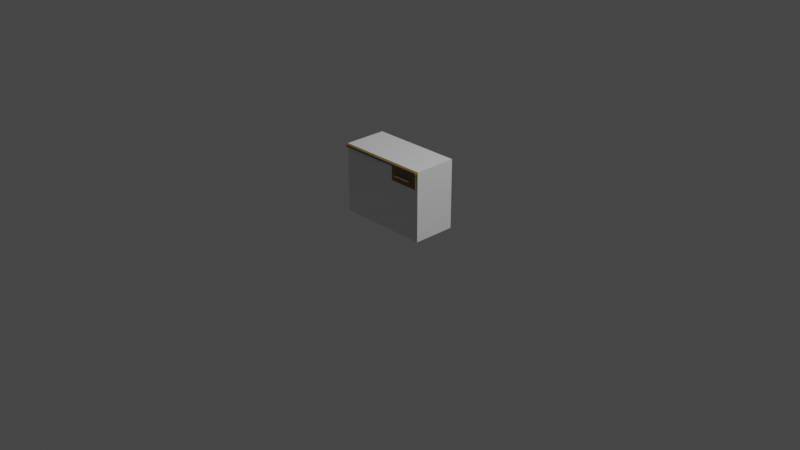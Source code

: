 # Source: officeDesk.blend  (saved by Blender 2.82.7; exported with 4.5.12 LTS)
import bpy
from mathutils import Matrix  # noqa: F401  (used for matrix-valued properties, if any)

bpy.ops.wm.read_factory_settings(use_empty=True)
scene = bpy.context.scene
scene.name = 'Scene'

# ---- collections
col_collection = bpy.data.collections.new('Collection'); scene.collection.children.link(col_collection)
col_images = bpy.data.collections.new('images'); scene.collection.children.link(col_images)
col_model = bpy.data.collections.new('Model'); scene.collection.children.link(col_model)

# ---- materials (node trees are filled in below, after node groups)
mat_material = bpy.data.materials.new('Material')
mat_material.alpha_threshold = 0.0
mat_material.use_transparent_shadow = False
mat_material.line_color = (0.0, 0.0, 0.0, 1.0)
mat_officedesk_material_wood = bpy.data.materials.new('OfficeDesk.Material.Wood')
mat_officedesk_material_wood.use_transparent_shadow = False
mat_officedesk_material_metal = bpy.data.materials.new('OfficeDesk.Material.Metal')
mat_officedesk_material_metal.use_transparent_shadow = False

# ---- material node trees
mat_material.use_nodes = True; mat_material.node_tree.nodes.clear()
_N = mat_material.node_tree.nodes; _L = mat_material.node_tree.links
n0 = _N.new('ShaderNodeOutputMaterial'); n0.name = 'Material Output'; n0.location = (300, 300)
n1 = _N.new('ShaderNodeBsdfPrincipled'); n1.name = 'Principled BSDF'; n1.location = (10, 300)
n1.distribution = 'GGX'
n1.subsurface_method = 'BURLEY'
n1.inputs[2].default_value = 0.4
n1.inputs[3].default_value = 1.45
n1.inputs[27].default_value = (0.0, 0.0, 0.0, 1.0)
n1.inputs[28].default_value = 1.0
_L.new(n1.outputs[0], n0.inputs[0])
n0.is_active_output = True
mat_officedesk_material_wood.use_nodes = True; mat_officedesk_material_wood.node_tree.nodes.clear()
_N = mat_officedesk_material_wood.node_tree.nodes; _L = mat_officedesk_material_wood.node_tree.links
n0 = _N.new('ShaderNodeOutputMaterial'); n0.name = 'Material Output'; n0.location = (300, 300)
n1 = _N.new('ShaderNodeBsdfPrincipled'); n1.name = 'Principled BSDF'; n1.location = (10, 300)
n1.distribution = 'GGX'
n1.subsurface_method = 'BURLEY'
n1.inputs[0].default_value = (0.2019, 0.1402, 0.04468, 1.0)
n1.inputs[3].default_value = 1.45
n1.inputs[27].default_value = (0.0, 0.0, 0.0, 1.0)
n1.inputs[28].default_value = 1.0
_L.new(n1.outputs[0], n0.inputs[0])
n0.is_active_output = True
mat_officedesk_material_metal.use_nodes = True; mat_officedesk_material_metal.node_tree.nodes.clear()
_N = mat_officedesk_material_metal.node_tree.nodes; _L = mat_officedesk_material_metal.node_tree.links
n0 = _N.new('ShaderNodeOutputMaterial'); n0.name = 'Material Output'; n0.location = (300, 300)
n1 = _N.new('ShaderNodeBsdfPrincipled'); n1.name = 'Principled BSDF'; n1.location = (10, 300)
n1.distribution = 'GGX'
n1.subsurface_method = 'BURLEY'
n1.inputs[1].default_value = 1.0
n1.inputs[2].default_value = 0.1759
n1.inputs[3].default_value = 1.45
n1.inputs[27].default_value = (0.0, 0.0, 0.0, 1.0)
n1.inputs[28].default_value = 1.0
_L.new(n1.outputs[0], n0.inputs[0])
n0.is_active_output = True

# ---- world
world_world = bpy.data.worlds.new('World'); scene.world = world_world
world_world.use_nodes = True; world_world.node_tree.nodes.clear()
_N = world_world.node_tree.nodes; _L = world_world.node_tree.links
n0 = _N.new('ShaderNodeOutputWorld'); n0.name = 'World Output'; n0.location = (300, 300)
n1 = _N.new('ShaderNodeBackground'); n1.name = 'Background'; n1.location = (10, 300)
n1.inputs[0].default_value = (0.05088, 0.05088, 0.05088, 1.0)
_L.new(n1.outputs[0], n0.inputs[0])
n0.is_active_output = True
world_world.color = (0.05088, 0.05088, 0.05088)
world_world.use_sun_shadow = False
world_world.sun_shadow_jitter_overblur = 0.0

# ---- cameras
cam_camera = bpy.data.cameras.new('Camera')
cam_camera.clip_end = 100.0
cam_camera.ortho_scale = 7.314

# ---- lights
light_light = bpy.data.lights.new('Light', 'POINT')
light_light.transmission_factor = 0.0
light_light.energy = 1000.0
light_light.shadow_soft_size = 0.1
light_light.shadow_maximum_resolution = 0.006
light_light.use_absolute_resolution = True

# ---- meshes
me_cube = bpy.data.meshes.new('Cube')
me_cube.from_pydata([(1.0, 0.4622, 0.4834), (1.0, 0.4622, -1.0), (1.0, -0.4622, 0.4834), (1.0, -0.4622, -1.0), (-1.0, 0.4622, 0.4834), (-1.0, 0.4622, -1.0), (-1.0, -0.4622, 0.4834), (-1.0, -0.4622, -1.0)], [], [(0, 4, 6, 2), (3, 2, 6, 7), (7, 6, 4, 5), (5, 1, 3, 7), (1, 0, 2, 3), (5, 4, 0, 1)])
_uv = me_cube.uv_layers.new(name='UVMap')
_uv.uv.foreach_set('vector', [0.625, 0.5, 0.875, 0.5, 0.875, 0.75, 0.625, 0.75, 0.375, 0.75, 0.625, 0.75, 0.625, 1.0, 0.375, 1.0, 0.375, 0.0, 0.625, 0.0, 0.625, 0.25, 0.375, 0.25, 0.125, 0.5, 0.375, 0.5, 0.375, 0.75, 0.125, 0.75, 0.375, 0.5, 0.625, 0.5, 0.625, 0.75, 0.375, 0.75, 0.375, 0.25, 0.625, 0.25, 0.625, 0.5, 0.375, 0.5])
me_cube.materials.append(mat_material)
me_cube.use_remesh_preserve_volume = False
me_cube.use_remesh_preserve_attributes = False
me_cube.use_mirror_vertex_groups = False
me_cube.update()
me_plane_001 = bpy.data.meshes.new('Plane.001')
me_plane_001.from_pydata([(0.06923, -0.09843, -0.01436), (0.07154, -0.09843, -0.01205), (0.0694, -0.09843, -0.01348), (0.0699, -0.09843, -0.01272), (0.07066, -0.09843, -0.01222), (0.2084, -0.09843, -0.01205), (0.2107, -0.09843, -0.01436), (0.2093, -0.09843, -0.01222), (0.21, -0.09843, -0.01272), (0.2105, -0.09843, -0.01348), (0.07154, -0.09843, -0.07893), (0.06923, -0.09843, -0.07662), (0.07066, -0.09843, -0.07876), (0.0699, -0.09843, -0.07825), (0.0694, -0.09843, -0.0775), (0.2107, -0.09843, -0.07662), (0.2084, -0.09843, -0.07893), (0.2105, -0.09843, -0.0775), (0.21, -0.09843, -0.07825), (0.2093, -0.09843, -0.07876), (0.07154, -0.1044, -0.07893), (0.07154, -0.1067, -0.07662), (0.06923, -0.1044, -0.07662), (0.07154, -0.1053, -0.07876), (0.07154, -0.106, -0.07825), (0.07066, -0.1044, -0.07876), (0.07063, -0.1053, -0.07854), (0.07068, -0.1059, -0.07814), (0.07021, -0.1057, -0.07795), (0.07066, -0.1065, -0.07662), (0.0699, -0.106, -0.07662), (0.07154, -0.1065, -0.0775), (0.07063, -0.1063, -0.07752), (0.07002, -0.1059, -0.07748), (0.0694, -0.1044, -0.0775), (0.0699, -0.1044, -0.07825), (0.0694, -0.1053, -0.07662), (0.06962, -0.1053, -0.07752), (0.07002, -0.1052, -0.07814), (0.2084, -0.1044, -0.07893), (0.2107, -0.1044, -0.07662), (0.2084, -0.1067, -0.07662), (0.2093, -0.1044, -0.07876), (0.21, -0.1044, -0.07825), (0.2084, -0.1053, -0.07876), (0.2093, -0.1053, -0.07854), (0.2099, -0.1052, -0.07814), (0.2097, -0.1057, -0.07795), (0.2105, -0.1053, -0.07662), (0.21, -0.106, -0.07662), (0.2105, -0.1044, -0.0775), (0.2103, -0.1053, -0.07752), (0.2099, -0.1059, -0.07748), (0.2084, -0.1065, -0.0775), (0.2084, -0.106, -0.07825), (0.2093, -0.1065, -0.07662), (0.2093, -0.1063, -0.07752), (0.2092, -0.1059, -0.07814), (0.2107, -0.1044, -0.01436), (0.2084, -0.1044, -0.01205), (0.2084, -0.1067, -0.01436), (0.2105, -0.1044, -0.01348), (0.21, -0.1044, -0.01272), (0.2105, -0.1053, -0.01436), (0.2103, -0.1053, -0.01345), (0.2099, -0.1052, -0.01284), (0.2097, -0.1057, -0.01303), (0.2084, -0.1053, -0.01222), (0.2084, -0.106, -0.01272), (0.2093, -0.1044, -0.01222), (0.2093, -0.1053, -0.01244), (0.2092, -0.1059, -0.01284), (0.2093, -0.1065, -0.01436), (0.21, -0.106, -0.01436), (0.2084, -0.1065, -0.01348), (0.2093, -0.1063, -0.01345), (0.2099, -0.1059, -0.0135), (0.06923, -0.1044, -0.01436), (0.07154, -0.1067, -0.01436), (0.07154, -0.1044, -0.01205), (0.0694, -0.1053, -0.01436), (0.0699, -0.106, -0.01436), (0.0694, -0.1044, -0.01348), (0.06962, -0.1053, -0.01345), (0.07002, -0.1059, -0.0135), (0.07021, -0.1057, -0.01303), (0.07154, -0.1065, -0.01348), (0.07154, -0.106, -0.01272), (0.07066, -0.1065, -0.01436), (0.07063, -0.1063, -0.01345), (0.07068, -0.1059, -0.01284), (0.07066, -0.1044, -0.01222), (0.0699, -0.1044, -0.01272), (0.07154, -0.1053, -0.01222), (0.07063, -0.1053, -0.01244), (0.07002, -0.1052, -0.01284), (-0.2157, -0.09725, -0.01026), (0.2157, -0.09725, -0.01026), (-0.2157, 0.1002, -0.01026), (0.2157, 0.1002, -0.01026), (0.06426, -0.09725, -0.01026), (0.06426, 0.1002, -0.01026), (0.07325, -0.09696, -0.01026), (0.2067, -0.09696, -0.01026), (0.2067, 0.0912, -0.01026), (0.07325, 0.0912, -0.01026), (-0.2074, 0.1002, -0.01026), (-0.2074, -0.09725, -0.01026), (0.06426, 0.0932, -0.01026), (-0.2074, 0.0932, -0.01026), (0.06426, -0.09725, -0.0399), (-0.2074, -0.09725, -0.0399), (0.06426, 0.0932, -0.0399), (-0.2074, 0.0932, -0.0399), (0.06426, -0.09725, -0.05684), (-0.2074, -0.09725, -0.05684), (0.06426, 0.0932, -0.05684), (-0.2074, 0.0932, -0.05684), (0.06426, -0.09725, -0.321), (-0.2074, -0.09725, -0.321), (0.06426, 0.0932, -0.321), (-0.2074, 0.0932, -0.321), (0.07325, -0.09696, -0.0751), (0.2067, -0.09696, -0.0751), (0.2067, 0.0912, -0.0751), (0.07325, 0.0912, -0.0751), (0.07325, -0.09696, -0.08437), (0.2067, -0.09696, -0.08437), (0.2067, 0.0912, -0.08437), (0.07325, 0.0912, -0.08437), (0.07325, -0.09696, -0.1714), (0.2067, -0.09696, -0.1714), (0.2067, 0.0912, -0.1714), (0.07325, 0.0912, -0.1714), (0.07325, -0.09696, -0.1816), (0.2067, -0.09696, -0.1816), (0.2067, 0.0912, -0.1816), (0.07325, 0.0912, -0.1816), (0.07325, -0.09696, -0.2895), (0.2067, -0.09696, -0.2895), (0.2067, 0.0912, -0.2895), (0.07325, 0.0912, -0.2895), (0.07325, -0.09696, -0.2984), (0.2067, -0.09696, -0.2984), (0.2067, 0.0912, -0.2984), (0.07325, 0.0912, -0.2984), (0.07325, -0.09696, -0.3209), (0.2067, -0.09696, -0.3209), (0.2067, 0.0912, -0.3209), (0.07325, 0.0912, -0.3209), (-0.2157, -0.09725, -0.3211), (0.2157, -0.09725, -0.3211), (-0.2157, 0.1002, -0.3211), (0.2157, 0.1002, -0.3211), (0.06426, 0.1002, -0.3211), (-0.2074, 0.1002, -0.3211), (-0.2157, 0.1002, -0.003087), (-0.2107, 0.09518, 0.001924), (-0.215, 0.09952, -0.0005819), (-0.2132, 0.09768, 0.001252), (0.2107, 0.09518, 0.001924), (0.2157, 0.1002, -0.003087), (0.2132, 0.09768, 0.001252), (0.215, 0.09952, -0.0005819), (-0.2107, -0.1091, 0.001924), (-0.2132, -0.1117, 0.001252), (-0.215, -0.1135, -0.0005819), (0.2107, -0.1091, 0.001924), (0.215, -0.1135, -0.0005819), (0.2132, -0.1117, 0.001252), (-0.211, -0.1142, -0.00561), (-0.2157, -0.1095, -0.01026), (-0.2133, -0.1135, -0.007935), (-0.215, -0.1118, -0.009636), (0.211, -0.1142, -0.00561), (0.2157, -0.1095, -0.01026), (0.2133, -0.1135, -0.007935), (0.215, -0.1118, -0.009636), (-0.2157, -0.1095, -0.003087), (-0.211, -0.1142, -0.003087), (-0.215, -0.1135, -0.0006287), (-0.215, -0.1118, -0.003087), (-0.2133, -0.1135, -0.003087), (0.211, -0.1142, -0.003087), (0.2157, -0.1095, -0.003087), (0.215, -0.1135, -0.0006287), (0.2133, -0.1135, -0.003087), (0.215, -0.1118, -0.003087)], [(171, 96), (175, 97)], [(5, 1, 79, 59), (15, 17, 18, 19, 16, 10, 12, 13, 14, 11, 0, 2, 3, 4, 1, 5, 7, 8, 9, 6), (41, 60, 78, 21), (15, 6, 58, 40), (10, 16, 39, 20), (20, 23, 26, 25), (23, 24, 27, 26), (25, 26, 38, 35), (26, 27, 28, 38), (21, 29, 32, 31), (29, 30, 33, 32), (31, 32, 27, 24), (32, 33, 28, 27), (22, 34, 37, 36), (34, 35, 38, 37), (36, 37, 33, 30), (37, 38, 28, 33), (39, 42, 45, 44), (42, 43, 46, 45), (44, 45, 57, 54), (45, 46, 47, 57), (40, 48, 51, 50), (48, 49, 52, 51), (50, 51, 46, 43), (51, 52, 47, 46), (41, 53, 56, 55), (53, 54, 57, 56), (55, 56, 52, 49), (56, 57, 47, 52), (58, 61, 64, 63), (61, 62, 65, 64), (63, 64, 76, 73), (64, 65, 66, 76), (59, 67, 70, 69), (67, 68, 71, 70), (69, 70, 65, 62), (70, 71, 66, 65), (60, 72, 75, 74), (72, 73, 76, 75), (74, 75, 71, 68), (75, 76, 66, 71), (77, 80, 83, 82), (80, 81, 84, 83), (82, 83, 95, 92), (83, 84, 85, 95), (78, 86, 89, 88), (86, 87, 90, 89), (88, 89, 84, 81), (89, 90, 85, 84), (79, 91, 94, 93), (91, 92, 95, 94), (93, 94, 90, 87), (94, 95, 85, 90), (20, 39, 44, 23), (23, 44, 54, 24), (24, 54, 53, 31), (31, 53, 41, 21), (40, 58, 63, 48), (48, 63, 73, 49), (49, 73, 72, 55), (55, 72, 60, 41), (77, 22, 36, 80), (80, 36, 30, 81), (81, 30, 29, 88), (88, 29, 21, 78), (59, 79, 93, 67), (67, 93, 87, 68), (68, 87, 86, 74), (74, 86, 78, 60), (10, 20, 25, 12), (12, 25, 35, 13), (13, 35, 34, 14), (14, 34, 22, 11), (79, 1, 4, 91), (91, 4, 3, 92), (92, 3, 2, 82), (82, 2, 0, 77), (15, 40, 50, 17), (17, 50, 43, 18), (18, 43, 42, 19), (19, 42, 39, 16), (58, 6, 9, 61), (61, 9, 8, 62), (62, 8, 7, 69), (69, 7, 5, 59), (0, 11, 22, 77), (103, 104, 124, 123), (109, 108, 101, 106), (104, 103, 97, 99), (105, 104, 99, 101), (102, 105, 101, 108, 100), (96, 107, 109, 106, 98), (100, 108, 112, 110), (113, 111, 115, 117), (142, 145, 144, 143), (109, 107, 111, 113), (108, 109, 113, 112), (134, 137, 136, 135), (111, 110, 114, 115), (112, 113, 117, 116), (110, 112, 116, 114), (116, 117, 121, 120), (114, 116, 120, 118), (117, 115, 119, 121), (124, 125, 129, 128), (105, 102, 122, 125), (104, 105, 125, 124), (130, 133, 132, 131), (129, 126, 130, 133), (122, 123, 127, 126), (125, 122, 126, 129), (123, 124, 128, 127), (131, 132, 136, 135), (127, 128, 132, 131), (128, 129, 133, 132), (126, 129, 128, 127), (136, 137, 141, 140), (132, 133, 137, 136), (130, 131, 135, 134), (133, 130, 134, 137), (141, 138, 142, 145), (122, 125, 124, 123), (137, 134, 138, 141), (135, 136, 140, 139), (96, 98, 152, 150), (139, 140, 144, 143), (140, 141, 145, 144), (138, 139, 143, 142), (106, 101, 154, 155), (99, 97, 151, 153), (145, 142, 146, 149), (143, 144, 148, 147), (138, 141, 140, 139), (98, 106, 155, 152), (101, 99, 153, 154), (111, 113, 112, 110), (115, 117, 116, 114), (151, 97, 103, 123, 127, 131, 135, 139, 143, 147), (122, 102, 100, 110, 114, 118, 146, 142, 138, 134, 130, 126), (96, 150, 119, 115, 111, 107), (150, 152, 121, 119), (154, 120, 121, 152, 155), (118, 120, 149, 146), (153, 151, 147, 148), (153, 148, 149, 120, 154), (98, 171, 178, 156), (175, 99, 161, 184), (160, 157, 164, 167), (156, 178, 180, 166, 158), (99, 175, 171, 98), (185, 184, 161, 163, 168), (166, 168, 169, 165), (165, 169, 167, 164), (161, 156, 158, 163), (163, 158, 159, 162), (162, 159, 157, 160), (180, 179, 183, 185, 168, 166), (158, 166, 165, 159), (159, 165, 164, 157), (168, 163, 162, 169), (169, 162, 160, 167), (99, 98, 156, 161), (178, 181, 180), (181, 182, 180), (182, 179, 180), (183, 186, 185), (186, 187, 185), (187, 184, 185), (171, 175, 177, 173), (173, 177, 176, 172), (172, 176, 174, 170), (170, 179, 182, 172), (172, 182, 181, 173), (173, 181, 178, 171), (183, 174, 176, 186), (186, 176, 177, 187), (187, 177, 175, 184), (170, 174, 183, 179)])
_uv = me_plane_001.uv_layers.new(name='UVMap')
_uv.uv.foreach_set('vector', [0.9741, 0.04186, 0.6749, 0.04186, 0.6749, 0.04186, 0.9741, 0.04186, 0.9792, 0.04186, 0.979, 0.04186, 0.9787, 0.04186, 0.976, 0.04186, 0.9741, 0.04186, 0.6749, 0.04186, 0.6729, 0.04186, 0.6703, 0.04186, 0.6699, 0.04186, 0.6698, 0.04186, 0.6698, 0.04186, 0.6699, 0.04186, 0.6703, 0.04186, 0.6729, 0.04186, 0.6749, 0.04186, 0.9741, 0.04186, 0.976, 0.04186, 0.9787, 0.04186, 0.979, 0.04186, 0.9792, 0.04186, 0.9741, 0.04186, 0.9741, 0.04186, 0.6749, 0.04186, 0.6749, 0.04186, 0.9792, 0.04186, 0.9792, 0.04186, 0.9792, 0.04186, 0.9792, 0.04186, 0.6749, 0.04186, 0.9741, 0.04186, 0.9741, 0.04186, 0.6749, 0.04186, 0.6749, 0.04186, 0.6749, 0.04186, 0.6729, 0.04186, 0.6729, 0.04186, 0.6749, 0.04186, 0.6749, 0.04186, 0.673, 0.04186, 0.6729, 0.04186, 0.6729, 0.04186, 0.6729, 0.04186, 0.6698, 0.04186, 0.6698, 0.04186, 0.6729, 0.04186, 0.673, 0.04186, 0.6705, 0.04186, 0.6698, 0.04186, 0.6749, 0.04186, 0.6729, 0.04186, 0.6729, 0.04186, 0.6749, 0.04186, 0.6729, 0.04186, 0.6698, 0.04186, 0.6698, 0.04186, 0.6729, 0.04186, 0.6749, 0.04186, 0.6729, 0.04186, 0.673, 0.04186, 0.6749, 0.04186, 0.6729, 0.04186, 0.6698, 0.04186, 0.6705, 0.04186, 0.673, 0.04186, 0.6698, 0.04186, 0.6698, 0.04186, 0.6698, 0.04186, 0.6698, 0.04186, 0.6698, 0.04186, 0.6698, 0.04186, 0.6698, 0.04186, 0.6698, 0.04186, 0.6698, 0.04186, 0.6698, 0.04186, 0.6698, 0.04186, 0.6698, 0.04186, 0.6698, 0.04186, 0.6698, 0.04186, 0.6705, 0.04186, 0.6698, 0.04186, 0.9741, 0.04186, 0.976, 0.04186, 0.9761, 0.04186, 0.9741, 0.04186, 0.976, 0.04186, 0.9792, 0.04186, 0.9792, 0.04186, 0.9761, 0.04186, 0.9741, 0.04186, 0.9761, 0.04186, 0.976, 0.04186, 0.9741, 0.04186, 0.9761, 0.04186, 0.9792, 0.04186, 0.9784, 0.04186, 0.976, 0.04186, 0.9792, 0.04186, 0.9792, 0.04186, 0.9792, 0.04186, 0.9792, 0.04186, 0.9792, 0.04186, 0.9792, 0.04186, 0.9792, 0.04186, 0.9792, 0.04186, 0.9792, 0.04186, 0.9792, 0.04186, 0.9792, 0.04186, 0.9792, 0.04186, 0.9792, 0.04186, 0.9792, 0.04186, 0.9784, 0.04186, 0.9792, 0.04186, 0.9741, 0.04186, 0.9741, 0.04186, 0.9761, 0.04186, 0.976, 0.04186, 0.9741, 0.04186, 0.9741, 0.04186, 0.976, 0.04186, 0.9761, 0.04186, 0.976, 0.04186, 0.9761, 0.04186, 0.9792, 0.04186, 0.9792, 0.04186, 0.9761, 0.04186, 0.976, 0.04186, 0.9784, 0.04186, 0.9792, 0.04186, 0.9792, 0.04186, 0.9792, 0.04186, 0.9792, 0.04186, 0.9792, 0.04186, 0.9792, 0.04186, 0.9792, 0.04186, 0.9792, 0.04186, 0.9792, 0.04186, 0.9792, 0.04186, 0.9792, 0.04186, 0.9792, 0.04186, 0.9792, 0.04186, 0.9792, 0.04186, 0.9792, 0.04186, 0.9784, 0.04186, 0.9792, 0.04186, 0.9741, 0.04186, 0.9741, 0.04186, 0.9761, 0.04186, 0.976, 0.04186, 0.9741, 0.04186, 0.9741, 0.04186, 0.976, 0.04186, 0.9761, 0.04186, 0.976, 0.04186, 0.9761, 0.04186, 0.9792, 0.04186, 0.9792, 0.04186, 0.9761, 0.04186, 0.976, 0.04186, 0.9784, 0.04186, 0.9792, 0.04186, 0.9741, 0.04186, 0.976, 0.04186, 0.9761, 0.04186, 0.9741, 0.04186, 0.976, 0.04186, 0.9792, 0.04186, 0.9792, 0.04186, 0.9761, 0.04186, 0.9741, 0.04186, 0.9761, 0.04186, 0.976, 0.04186, 0.9741, 0.04186, 0.9761, 0.04186, 0.9792, 0.04186, 0.9784, 0.04186, 0.976, 0.04186, 0.6698, 0.04186, 0.6698, 0.04186, 0.6698, 0.04186, 0.6698, 0.04186, 0.6698, 0.04186, 0.6698, 0.04186, 0.6698, 0.04186, 0.6698, 0.04186, 0.6698, 0.04186, 0.6698, 0.04186, 0.6698, 0.04186, 0.6698, 0.04186, 0.6698, 0.04186, 0.6698, 0.04186, 0.6705, 0.04186, 0.6698, 0.04186, 0.6749, 0.04186, 0.6749, 0.04186, 0.6729, 0.04186, 0.6729, 0.04186, 0.6749, 0.04186, 0.6749, 0.04186, 0.673, 0.04186, 0.6729, 0.04186, 0.6729, 0.04186, 0.6729, 0.04186, 0.6698, 0.04186, 0.6698, 0.04186, 0.6729, 0.04186, 0.673, 0.04186, 0.6705, 0.04186, 0.6698, 0.04186, 0.6749, 0.04186, 0.6729, 0.04186, 0.6729, 0.04186, 0.6749, 0.04186, 0.6729, 0.04186, 0.6698, 0.04186, 0.6698, 0.04186, 0.6729, 0.04186, 0.6749, 0.04186, 0.6729, 0.04186, 0.673, 0.04186, 0.6749, 0.04186, 0.6729, 0.04186, 0.6698, 0.04186, 0.6705, 0.04186, 0.673, 0.04186, 0.6749, 0.04186, 0.9741, 0.04186, 0.9741, 0.04186, 0.6749, 0.04186, 0.6749, 0.04186, 0.9741, 0.04186, 0.9741, 0.04186, 0.6749, 0.04186, 0.6749, 0.04186, 0.9741, 0.04186, 0.9741, 0.04186, 0.6749, 0.04186, 0.6749, 0.04186, 0.9741, 0.04186, 0.9741, 0.04186, 0.6749, 0.04186, 0.9792, 0.04186, 0.9792, 0.04186, 0.9792, 0.04186, 0.9792, 0.04186, 0.9792, 0.04186, 0.9792, 0.04186, 0.9792, 0.04186, 0.9792, 0.04186, 0.9792, 0.04186, 0.9792, 0.04186, 0.976, 0.04186, 0.976, 0.04186, 0.976, 0.04186, 0.976, 0.04186, 0.9741, 0.04186, 0.9741, 0.04186, 0.6698, 0.04186, 0.6698, 0.04186, 0.6698, 0.04186, 0.6698, 0.04186, 0.6698, 0.04186, 0.6698, 0.04186, 0.6698, 0.04186, 0.6698, 0.04186, 0.6698, 0.04186, 0.6698, 0.04186, 0.6729, 0.04186, 0.6729, 0.04186, 0.6729, 0.04186, 0.6729, 0.04186, 0.6749, 0.04186, 0.6749, 0.04186, 0.9741, 0.04186, 0.6749, 0.04186, 0.6749, 0.04186, 0.9741, 0.04186, 0.9741, 0.04186, 0.6749, 0.04186, 0.6749, 0.04186, 0.9741, 0.04186, 0.9741, 0.04186, 0.6749, 0.04186, 0.6749, 0.04186, 0.9741, 0.04186, 0.9741, 0.04186, 0.6749, 0.04186, 0.6749, 0.04186, 0.9741, 0.04186, 0.6749, 0.04186, 0.6749, 0.04186, 0.6729, 0.04186, 0.6729, 0.04186, 0.6729, 0.04186, 0.6729, 0.04186, 0.6698, 0.04186, 0.6703, 0.04186, 0.6703, 0.04186, 0.6698, 0.04186, 0.6698, 0.04186, 0.6699, 0.04186, 0.6699, 0.04186, 0.6698, 0.04186, 0.6698, 0.04186, 0.6698, 0.04186, 0.6749, 0.04186, 0.6749, 0.04186, 0.6729, 0.04186, 0.6729, 0.04186, 0.6729, 0.04186, 0.6729, 0.04186, 0.6703, 0.04186, 0.6698, 0.04186, 0.6698, 0.04186, 0.6703, 0.04186, 0.6699, 0.04186, 0.6698, 0.04186, 0.6698, 0.04186, 0.6699, 0.04186, 0.6698, 0.04186, 0.6698, 0.04186, 0.9792, 0.04186, 0.9792, 0.04186, 0.9792, 0.04186, 0.979, 0.04186, 0.979, 0.04186, 0.9792, 0.04186, 0.9792, 0.04186, 0.9787, 0.04186, 0.9787, 0.04186, 0.9792, 0.04186, 0.976, 0.04186, 0.976, 0.04186, 0.976, 0.04186, 0.976, 0.04186, 0.9741, 0.04186, 0.9741, 0.04186, 0.9792, 0.04186, 0.9792, 0.04186, 0.979, 0.04186, 0.9792, 0.04186, 0.9792, 0.04186, 0.979, 0.04186, 0.9787, 0.04186, 0.9792, 0.04186, 0.9792, 0.04186, 0.9787, 0.04186, 0.976, 0.04186, 0.976, 0.04186, 0.976, 0.04186, 0.976, 0.04186, 0.9741, 0.04186, 0.9741, 0.04186, 0.6698, 0.04186, 0.6698, 0.04186, 0.6698, 0.04186, 0.6698, 0.04186, 0.9792, 0.04186, 0.9792, 0.9581, 0.9792, 0.9581, 0.9792, 0.04186, 0.01917, 0.9675, 0.649, 0.9675, 0.649, 1.0, 0.01917, 1.0, 0.9792, 0.9581, 0.9792, 0.04186, 1.0, 0.0, 1.0, 1.0, 0.6698, 0.9581, 0.9792, 0.9581, 1.0, 1.0, 0.649, 1.0, 0.6698, 0.04186, 0.6698, 0.9581, 0.649, 1.0, 0.649, 0.9675, 0.649, 0.0, 0.0, 0.0, 0.01917, 0.0, 0.01917, 0.9675, 0.01917, 1.0, 0.0, 1.0, 0.649, 0.0, 0.649, 0.9675, 0.649, 0.9675, 0.649, 0.0, 0.01917, 0.9675, 0.01917, 0.0, 0.01917, 0.0, 0.01917, 0.9675, 0.0, 0.0, 0.0, 0.0, 0.0, 0.0, 0.0, 0.0, 0.01917, 0.9675, 0.01917, 0.0, 0.01917, 0.0, 0.01917, 0.9675, 0.649, 0.9675, 0.01917, 0.9675, 0.01917, 0.9675, 0.649, 0.9675, 0.0, 0.0, 0.0, 0.0, 0.0, 0.0, 0.0, 0.0, 0.0, 0.0, 0.0, 0.0, 0.0, 0.0, 0.0, 0.0, 0.649, 0.9675, 0.01917, 0.9675, 0.01917, 0.9675, 0.649, 0.9675, 0.649, 0.0, 0.649, 0.9675, 0.649, 0.9675, 0.649, 0.0, 0.649, 0.9675, 0.01917, 0.9675, 0.01917, 0.9675, 0.649, 0.9675, 0.649, 0.0, 0.649, 0.9675, 0.649, 0.9675, 0.649, 0.0, 0.01917, 0.9675, 0.01917, 0.0, 0.01917, 0.0, 0.01917, 0.9675, 0.9792, 0.9581, 0.6698, 0.9581, 0.6698, 0.9581, 0.9792, 0.9581, 0.6698, 0.9581, 0.6698, 0.04186, 0.6698, 0.04186, 0.6698, 0.9581, 0.9792, 0.9581, 0.6698, 0.9581, 0.6698, 0.9581, 0.9792, 0.9581, 0.0, 0.0, 0.0, 0.0, 0.0, 0.0, 0.0, 0.0, 0.6698, 0.9581, 0.6698, 0.04186, 0.6698, 0.04186, 0.6698, 0.9581, 0.0, 0.0, 0.0, 0.0, 0.0, 0.0, 0.0, 0.0, 0.6698, 0.9581, 0.6698, 0.04186, 0.6698, 0.04186, 0.6698, 0.9581, 0.9792, 0.04186, 0.9792, 0.9581, 0.9792, 0.9581, 0.9792, 0.04186, 0.9792, 0.04186, 0.9792, 0.9581, 0.9792, 0.9581, 0.9792, 0.04186, 0.9792, 0.04186, 0.9792, 0.9581, 0.9792, 0.9581, 0.9792, 0.04186, 0.9792, 0.9581, 0.6698, 0.9581, 0.6698, 0.9581, 0.9792, 0.9581, 0.0, 0.0, 0.0, 0.0, 0.0, 0.0, 0.0, 0.0, 0.9792, 0.9581, 0.6698, 0.9581, 0.6698, 0.9581, 0.9792, 0.9581, 0.9792, 0.9581, 0.6698, 0.9581, 0.6698, 0.9581, 0.9792, 0.9581, 0.0, 0.0, 0.0, 0.0, 0.0, 0.0, 0.0, 0.0, 0.6698, 0.9581, 0.6698, 0.04186, 0.6698, 0.04186, 0.6698, 0.9581, 0.6698, 0.9581, 0.6698, 0.04186, 0.6698, 0.04186, 0.6698, 0.9581, 0.0, 0.0, 0.0, 0.0, 0.0, 0.0, 0.0, 0.0, 0.6698, 0.9581, 0.6698, 0.04186, 0.6698, 0.04186, 0.6698, 0.9581, 0.9792, 0.04186, 0.9792, 0.9581, 0.9792, 0.9581, 0.9792, 0.04186, 0.0, 0.0, 0.0, 1.0, 0.0, 1.0, 0.0, 0.0, 0.9792, 0.04186, 0.9792, 0.9581, 0.9792, 0.9581, 0.9792, 0.04186, 0.9792, 0.9581, 0.6698, 0.9581, 0.6698, 0.9581, 0.9792, 0.9581, 0.0, 0.0, 0.0, 0.0, 0.0, 0.0, 0.0, 0.0, 0.01917, 1.0, 0.649, 1.0, 0.649, 1.0, 0.01917, 1.0, 1.0, 1.0, 1.0, 0.0, 1.0, 0.0, 1.0, 1.0, 0.6698, 0.9581, 0.6698, 0.04186, 0.6698, 0.04186, 0.6698, 0.9581, 0.9792, 0.04186, 0.9792, 0.9581, 0.9792, 0.9581, 0.9792, 0.04186, 0.0, 0.0, 0.0, 0.0, 0.0, 0.0, 0.0, 0.0, 0.0, 1.0, 0.01917, 1.0, 0.01917, 1.0, 0.0, 1.0, 0.649, 1.0, 1.0, 1.0, 1.0, 1.0, 0.649, 1.0, 0.0, 0.0, 0.0, 0.0, 0.0, 0.0, 0.0, 0.0, 0.0, 0.0, 0.0, 0.0, 0.0, 0.0, 0.0, 0.0, 0.0, 0.0, 0.0, 0.0, 0.0, 0.0, 0.0, 0.0, 0.0, 0.0, 0.0, 0.0, 0.0, 0.0, 0.0, 0.0, 0.0, 0.0, 0.0, 0.0, 0.0, 0.0, 0.0, 0.0, 0.0, 0.0, 0.0, 0.0, 0.0, 0.0, 0.0, 0.0, 0.0, 0.0, 0.0, 0.0, 0.0, 0.0, 0.0, 0.0, 0.0, 0.0, 0.0, 0.0, 0.0, 0.0, 0.0, 0.0, 0.0, 0.0, 0.0, 0.0, 0.0, 0.0, 0.0, 0.0, 0.0, 0.0, 0.0, 1.0, 0.01917, 0.9675, 0.01917, 0.0, 0.0, 0.0, 0.0, 0.0, 0.0, 0.0, 0.0, 0.0, 0.0, 0.0, 0.649, 0.0, 0.649, 0.9675, 0.6698, 0.9581, 0.6698, 0.04186, 1.0, 1.0, 0.0, 0.0, 0.9792, 0.04186, 0.9792, 0.9581, 1.0, 1.0, 0.9792, 0.9581, 0.6698, 0.9581, 0.649, 0.9675, 0.0, 0.0, 0.0, 0.0, 0.0, 0.0, 0.0, 0.0, 0.0, 0.0, 0.0, 0.0, 0.0, 0.0, 0.0, 0.0, 0.0, 0.0, 0.0, 0.0, 0.0, 0.0, 0.0, 0.0, 0.0, 0.0, 0.0, 0.0, 0.0, 0.0, 0.0, 0.0, 0.0, 0.0, 0.0, 0.0, 0.0, 0.0, 0.0, 0.0, 0.0, 0.0, 0.0, 0.0, 0.0, 0.0, 0.0, 0.0, 0.0, 0.0, 0.0, 0.0, 0.0, 0.0, 0.0, 0.0, 0.0, 0.0, 0.0, 0.0, 0.0, 0.0, 0.0, 0.0, 0.0, 0.0, 0.0, 0.0, 0.0, 0.0, 0.0, 0.0, 0.0, 0.0, 0.0, 0.0, 0.0, 0.0, 0.0, 0.0, 0.0, 0.0, 0.0, 0.0, 0.0, 0.0, 0.0, 0.0, 0.0, 0.0, 0.0, 0.0, 0.0, 0.0, 0.0, 0.0, 0.0, 0.0, 0.0, 0.0, 0.0, 0.0, 0.0, 0.0, 0.0, 0.0, 0.0, 0.0, 0.0, 0.0, 0.0, 0.0, 0.0, 0.0, 0.0, 0.0, 0.0, 0.0, 0.0, 0.0, 0.0, 0.0, 0.0, 0.0, 0.0, 0.0, 0.0, 0.0, 0.0, 0.0, 0.0, 0.0, 0.0, 0.0, 0.0, 0.0, 0.0, 0.0, 0.0, 0.0, 0.0, 0.0, 0.0, 0.0, 0.0, 0.0, 0.0, 0.0, 0.0, 0.0, 0.0, 0.0, 0.0, 0.0, 0.0, 0.0, 0.0, 0.0, 0.0, 0.0, 0.0, 0.0, 0.0, 0.0, 0.0, 0.0, 0.0, 0.0, 0.0, 0.0, 0.0, 0.0, 0.0, 0.0, 0.0, 0.0, 0.0, 0.0, 0.0, 0.0, 0.0, 0.0, 0.0, 0.0, 0.0, 0.0, 0.0, 0.0, 0.0, 0.0, 0.0, 0.0, 0.0, 0.0, 0.0, 0.0, 0.0, 0.0, 0.0, 0.0, 0.0, 0.0, 0.0, 0.0, 0.0, 0.0, 0.0, 0.0, 0.0, 0.0, 0.0, 0.0, 0.0, 0.0, 0.0, 0.0, 0.0, 0.0, 0.0, 0.0, 0.0, 0.0, 0.0, 0.0, 0.0, 0.0, 0.0, 0.0, 0.0, 0.0, 0.0, 0.0, 0.0, 0.0, 0.0, 0.0, 0.0, 0.0, 0.0, 0.0, 0.0, 0.0, 0.0, 0.0, 0.0, 0.0, 0.0, 0.0, 0.0, 0.0, 0.0, 0.0, 0.0, 0.0, 0.0, 0.0, 0.0, 0.0, 0.0, 0.0, 0.0, 0.0])
me_plane_001.materials.append(mat_officedesk_material_wood)
me_plane_001.use_remesh_fix_poles = True
me_plane_001.use_remesh_preserve_attributes = False
me_plane_001.use_mirror_vertex_groups = False
me_plane_001.update()
me_plane_002 = bpy.data.meshes.new('Plane.002')
me_plane_002.from_pydata([(-0.1, -0.09606, 0.003755), (-0.09606, -0.1, 0.003755), (-0.09606, -0.1, 0.01164), (-0.1, -0.09606, 0.01164), (-0.09942, -0.09799, 0.003755), (-0.1, -0.09606, 0.006382), (-0.09943, -0.0981, 0.006382), (-0.09606, -0.1, 0.006382), (-0.09803, -0.09947, 0.003755), (-0.0981, -0.09943, 0.006382), (-0.09799, -0.09942, 0.01164), (-0.09606, -0.1, 0.00901), (-0.0981, -0.09943, 0.00901), (-0.1, -0.09606, 0.00901), (-0.09947, -0.09803, 0.01164), (-0.09943, -0.0981, 0.00901), (0.09606, -0.1, 0.003755), (0.1, -0.09606, 0.003755), (0.1, -0.09606, 0.01164), (0.09606, -0.1, 0.01164), (0.09799, -0.09942, 0.003755), (0.09606, -0.1, 0.006382), (0.0981, -0.09943, 0.006382), (0.1, -0.09606, 0.006382), (0.09947, -0.09803, 0.003755), (0.09943, -0.0981, 0.006382), (0.09942, -0.09799, 0.01164), (0.1, -0.09606, 0.00901), (0.09943, -0.0981, 0.00901), (0.09606, -0.1, 0.00901), (0.09803, -0.09947, 0.01164), (0.0981, -0.09943, 0.00901), (-0.1, 0.09606, 0.003755), (-0.1, 0.09606, 0.01164), (-0.09606, 0.1, 0.01164), (-0.09606, 0.1, 0.003755), (-0.1, 0.09606, 0.006382), (-0.09947, 0.09803, 0.003755), (-0.09943, 0.0981, 0.006382), (-0.09942, 0.09799, 0.01164), (-0.1, 0.09606, 0.00901), (-0.09943, 0.0981, 0.00901), (-0.09606, 0.1, 0.00901), (-0.09803, 0.09947, 0.01164), (-0.0981, 0.09943, 0.00901), (-0.09799, 0.09942, 0.003755), (-0.09606, 0.1, 0.006382), (-0.0981, 0.09943, 0.006382), (0.1, 0.09606, 0.003755), (0.09606, 0.1, 0.003755), (0.09606, 0.1, 0.01164), (0.1, 0.09606, 0.01164), (0.09942, 0.09799, 0.003755), (0.1, 0.09606, 0.006382), (0.09943, 0.0981, 0.006382), (0.09606, 0.1, 0.006382), (0.09803, 0.09947, 0.003755), (0.0981, 0.09943, 0.006382), (0.09799, 0.09942, 0.01164), (0.09606, 0.1, 0.00901), (0.0981, 0.09943, 0.00901), (0.1, 0.09606, 0.00901), (0.09947, 0.09803, 0.01164), (0.09943, 0.0981, 0.00901), (-0.09187, -0.1, 0.003755), (-0.08399, -0.1, 0.003755), (-0.08399, -0.09606, 0.007696), (-0.08793, -0.09606, 0.01164), (-0.09187, -0.1, 0.01164), (-0.08925, -0.1, 0.003755), (-0.09187, -0.1, 0.006382), (-0.08926, -0.09973, 0.00637), (-0.08399, -0.09942, 0.005689), (-0.08662, -0.1, 0.003755), (-0.08661, -0.09947, 0.006101), (-0.08593, -0.09606, 0.008281), (-0.08399, -0.09799, 0.007111), (-0.08634, -0.09814, 0.007696), (-0.08852, -0.09799, 0.01164), (-0.08735, -0.09606, 0.009703), (-0.08793, -0.09814, 0.009291), (-0.09187, -0.1, 0.00901), (-0.08994, -0.09942, 0.01164), (-0.08953, -0.09947, 0.009022), (0.09198, -0.1, 0.003755), (0.09198, -0.1, 0.01164), (0.08804, -0.09606, 0.01164), (0.0841, -0.09606, 0.007696), (0.0841, -0.1, 0.003755), (0.09198, -0.1, 0.006382), (0.08935, -0.1, 0.003755), (0.08936, -0.09973, 0.00637), (0.09004, -0.09942, 0.01164), (0.09198, -0.1, 0.00901), (0.08963, -0.09947, 0.009022), (0.08745, -0.09606, 0.009703), (0.08862, -0.09799, 0.01164), (0.08804, -0.09814, 0.009291), (0.0841, -0.09799, 0.007111), (0.08603, -0.09606, 0.008281), (0.08644, -0.09814, 0.007696), (0.08672, -0.1, 0.003755), (0.0841, -0.09942, 0.005689), (0.08671, -0.09947, 0.006101), (0.09198, 0.1, 0.003755), (0.0841, 0.1, 0.003755), (0.0841, 0.09606, 0.007696), (0.08804, 0.09606, 0.01164), (0.09198, 0.1, 0.01164), (0.08935, 0.1, 0.003755), (0.09198, 0.1, 0.006382), (0.08936, 0.09973, 0.00637), (0.0841, 0.09942, 0.005689), (0.08672, 0.1, 0.003755), (0.08671, 0.09947, 0.006101), (0.08603, 0.09606, 0.008281), (0.0841, 0.09799, 0.007111), (0.08644, 0.09814, 0.007696), (0.08862, 0.09799, 0.01164), (0.08745, 0.09606, 0.009703), (0.08804, 0.09814, 0.009291), (0.09198, 0.1, 0.00901), (0.09004, 0.09942, 0.01164), (0.08963, 0.09947, 0.009022), (-0.09187, 0.1, 0.003755), (-0.09187, 0.1, 0.01164), (-0.08793, 0.09606, 0.01164), (-0.08399, 0.09606, 0.007696), (-0.08399, 0.1, 0.003755), (-0.09187, 0.1, 0.006382), (-0.08925, 0.1, 0.003755), (-0.08926, 0.09973, 0.00637), (-0.08994, 0.09942, 0.01164), (-0.09187, 0.1, 0.00901), (-0.08953, 0.09947, 0.009022), (-0.08735, 0.09606, 0.009703), (-0.08852, 0.09799, 0.01164), (-0.08793, 0.09814, 0.009291), (-0.08399, 0.09799, 0.007111), (-0.08593, 0.09606, 0.008281), (-0.08634, 0.09814, 0.007696), (-0.08662, 0.1, 0.003755), (-0.08399, 0.09942, 0.005689), (-0.08661, 0.09947, 0.006101), (-0.1, 0.09606, 0.03615), (-0.09606, 0.09606, 0.04009), (-0.09606, 0.1, 0.03615), (-0.09947, 0.09606, 0.03812), (-0.09947, 0.09803, 0.03615), (-0.09896, 0.09794, 0.03803), (-0.09606, 0.09803, 0.03956), (-0.09803, 0.09606, 0.03956), (-0.09794, 0.09794, 0.03905), (-0.09803, 0.09947, 0.03615), (-0.09606, 0.09947, 0.03812), (-0.09794, 0.09896, 0.03803), (-0.1, -0.09606, 0.03615), (-0.09606, -0.1, 0.03615), (-0.09606, -0.09606, 0.04009), (-0.09947, -0.09803, 0.03615), (-0.09947, -0.09606, 0.03812), (-0.09896, -0.09794, 0.03803), (-0.09606, -0.09947, 0.03812), (-0.09803, -0.09947, 0.03615), (-0.09794, -0.09896, 0.03803), (-0.09803, -0.09606, 0.03956), (-0.09606, -0.09803, 0.03956), (-0.09794, -0.09794, 0.03905), (0.09198, -0.1, 0.03615), (0.09198, -0.09606, 0.04009), (0.08804, -0.09606, 0.03615), (0.09198, -0.09947, 0.03812), (0.09001, -0.09947, 0.03615), (0.09009, -0.09896, 0.03803), (0.09001, -0.09606, 0.03956), (0.09198, -0.09803, 0.03956), (0.09009, -0.09794, 0.03905), (0.08856, -0.09803, 0.03615), (0.08856, -0.09606, 0.03812), (0.08908, -0.09794, 0.03803), (0.09606, -0.1, 0.03615), (0.1, -0.09606, 0.03615), (0.09606, -0.09606, 0.04009), (0.09803, -0.09947, 0.03615), (0.09606, -0.09947, 0.03812), (0.09794, -0.09896, 0.03803), (0.09947, -0.09606, 0.03812), (0.09947, -0.09803, 0.03615), (0.09896, -0.09794, 0.03803), (0.09606, -0.09803, 0.03956), (0.09803, -0.09606, 0.03956), (0.09794, -0.09794, 0.03905), (0.1, 0.09606, 0.03615), (0.09606, 0.1, 0.03615), (0.09606, 0.09606, 0.04009), (0.09947, 0.09803, 0.03615), (0.09947, 0.09606, 0.03812), (0.09896, 0.09794, 0.03803), (0.09606, 0.09947, 0.03812), (0.09803, 0.09947, 0.03615), (0.09794, 0.09896, 0.03803), (0.09803, 0.09606, 0.03956), (0.09606, 0.09803, 0.03956), (0.09794, 0.09794, 0.03905), (-0.09187, 0.1, 0.03615), (-0.09187, 0.09606, 0.04009), (-0.08793, 0.09606, 0.03615), (-0.09187, 0.09947, 0.03812), (-0.08991, 0.09947, 0.03615), (-0.08999, 0.09896, 0.03803), (-0.08991, 0.09606, 0.03956), (-0.09187, 0.09803, 0.03956), (-0.08999, 0.09794, 0.03905), (-0.08846, 0.09803, 0.03615), (-0.08846, 0.09606, 0.03812), (-0.08897, 0.09794, 0.03803), (-0.09187, -0.1, 0.03615), (-0.08793, -0.09606, 0.03615), (-0.09187, -0.09606, 0.04009), (-0.08991, -0.09947, 0.03615), (-0.09187, -0.09947, 0.03812), (-0.08999, -0.09896, 0.03803), (-0.08846, -0.09606, 0.03812), (-0.08846, -0.09803, 0.03615), (-0.08897, -0.09794, 0.03803), (-0.09187, -0.09803, 0.03956), (-0.08991, -0.09606, 0.03956), (-0.08999, -0.09794, 0.03905), (0.09198, 0.1, 0.03615), (0.08804, 0.09606, 0.03615), (0.09198, 0.09606, 0.04009), (0.09001, 0.09947, 0.03615), (0.09198, 0.09947, 0.03812), (0.09009, 0.09896, 0.03803), (0.08856, 0.09606, 0.03812), (0.08856, 0.09803, 0.03615), (0.08908, 0.09794, 0.03803), (0.09198, 0.09803, 0.03956), (0.09001, 0.09606, 0.03956), (0.09009, 0.09794, 0.03905), (-0.1, -0.09606, 0.003349), (-0.09606, -0.09606, -0.000592), (-0.09606, -0.1, 0.003349), (-0.09947, -0.09606, 0.001381), (-0.09947, -0.09803, 0.003349), (-0.09896, -0.09794, 0.001464), (-0.09606, -0.09803, -6.548e-05), (-0.09803, -0.09606, -6.549e-05), (-0.09794, -0.09794, 0.000446), (-0.09803, -0.09947, 0.003349), (-0.09606, -0.09947, 0.001381), (-0.09794, -0.09896, 0.001464), (0.09606, -0.1, 0.003349), (0.09606, -0.09606, -0.000592), (0.1, -0.09606, 0.003349), (0.09606, -0.09947, 0.001381), (0.09803, -0.09947, 0.003349), (0.09794, -0.09896, 0.001464), (0.09803, -0.09606, -6.549e-05), (0.09606, -0.09803, -6.549e-05), (0.09794, -0.09794, 0.000446), (0.09947, -0.09803, 0.003349), (0.09947, -0.09606, 0.001381), (0.09896, -0.09794, 0.001464), (-0.1, 0.09606, 0.003349), (-0.09606, 0.1, 0.003349), (-0.09606, 0.09606, -0.000592), (-0.09947, 0.09803, 0.003349), (-0.09947, 0.09606, 0.001381), (-0.09896, 0.09794, 0.001464), (-0.09606, 0.09947, 0.001381), (-0.09803, 0.09947, 0.003349), (-0.09794, 0.09896, 0.001464), (-0.09803, 0.09606, -6.549e-05), (-0.09606, 0.09803, -6.548e-05), (-0.09794, 0.09794, 0.000446), (0.1, 0.09606, 0.003349), (0.09606, 0.09606, -0.000592), (0.09606, 0.1, 0.003349), (0.09947, 0.09606, 0.001381), (0.09947, 0.09803, 0.003349), (0.09896, 0.09794, 0.001464), (0.09606, 0.09803, -6.549e-05), (0.09803, 0.09606, -6.549e-05), (0.09794, 0.09794, 0.000446), (0.09803, 0.09947, 0.003349), (0.09606, 0.09947, 0.001381), (0.09794, 0.09896, 0.001464), (-0.09187, -0.1, 0.003349), (-0.08793, -0.09606, -0.000592), (-0.08399, -0.1, 0.003349), (-0.09062, -0.09942, 0.001419), (-0.08925, -0.1, 0.003349), (-0.08878, -0.09953, 0.001484), (-0.08668, -0.09799, -1.015e-05), (-0.08919, -0.09802, -6.815e-05), (-0.08793, -0.0988, 0.0005149), (-0.08662, -0.1, 0.003349), (-0.08525, -0.09948, 0.001386), (-0.08708, -0.09953, 0.001484), (0.09198, -0.1, 0.003349), (0.0841, -0.1, 0.003349), (0.08804, -0.09606, -0.000592), (0.08935, -0.1, 0.003349), (0.09072, -0.09948, 0.001386), (0.08889, -0.09953, 0.001484), (0.08535, -0.09942, 0.001419), (0.08672, -0.1, 0.003349), (0.08719, -0.09953, 0.001484), (0.08929, -0.09799, -1.015e-05), (0.08678, -0.09802, -6.815e-05), (0.08804, -0.0988, 0.0005149), (0.09198, 0.1, 0.003349), (0.08804, 0.09606, -0.000592), (0.0841, 0.1, 0.003349), (0.09072, 0.09942, 0.001419), (0.08935, 0.1, 0.003349), (0.08889, 0.09953, 0.001484), (0.08678, 0.09799, -1.015e-05), (0.08929, 0.09802, -6.815e-05), (0.08804, 0.0988, 0.0005149), (0.08672, 0.1, 0.003349), (0.08535, 0.09948, 0.001386), (0.08719, 0.09953, 0.001484), (-0.09187, 0.1, 0.003349), (-0.08399, 0.1, 0.003349), (-0.08793, 0.09606, -0.000592), (-0.08925, 0.1, 0.003349), (-0.09062, 0.09948, 0.001386), (-0.08878, 0.09953, 0.001484), (-0.08525, 0.09942, 0.001419), (-0.08662, 0.1, 0.003349), (-0.08708, 0.09953, 0.001484), (-0.08919, 0.09799, -1.015e-05), (-0.08668, 0.09802, -6.815e-05), (-0.08793, 0.0988, 0.0005149)], [], [(104, 49, 278, 312), (128, 105, 314, 325), (67, 126, 206, 217), (266, 326, 313, 277, 253, 302, 289, 241), (169, 182, 194, 230), (48, 17, 254, 276), (107, 86, 170, 229), (88, 65, 290, 301), (33, 3, 156, 144), (85, 19, 180, 168), (64, 1, 242, 288), (158, 218, 205, 145), (66, 87, 106, 127), (125, 34, 146, 204), (18, 51, 192, 181), (50, 108, 228, 193), (16, 84, 300, 252), (35, 124, 324, 265), (2, 68, 216, 157), (0, 4, 6, 5), (4, 8, 9, 6), (1, 7, 9, 8), (7, 11, 12, 9), (2, 10, 12, 11), (10, 14, 15, 12), (3, 13, 15, 14), (13, 5, 6, 15), (6, 9, 12, 15), (16, 20, 22, 21), (20, 24, 25, 22), (17, 23, 25, 24), (23, 27, 28, 25), (18, 26, 28, 27), (26, 30, 31, 28), (19, 29, 31, 30), (29, 21, 22, 31), (22, 25, 28, 31), (32, 36, 38, 37), (36, 40, 41, 38), (33, 39, 41, 40), (39, 43, 44, 41), (34, 42, 44, 43), (42, 46, 47, 44), (35, 45, 47, 46), (45, 37, 38, 47), (38, 41, 44, 47), (48, 52, 54, 53), (52, 56, 57, 54), (49, 55, 57, 56), (55, 59, 60, 57), (50, 58, 60, 59), (58, 62, 63, 60), (51, 61, 63, 62), (61, 53, 54, 63), (54, 57, 60, 63), (64, 69, 71, 70), (69, 73, 74, 71), (65, 72, 74, 73), (72, 76, 77, 74), (66, 75, 77, 76), (75, 79, 80, 77), (67, 78, 80, 79), (78, 82, 83, 80), (68, 81, 83, 82), (81, 70, 71, 83), (71, 74, 77, 80, 83), (84, 89, 91, 90), (89, 93, 94, 91), (85, 92, 94, 93), (92, 96, 97, 94), (86, 95, 97, 96), (95, 99, 100, 97), (87, 98, 100, 99), (98, 102, 103, 100), (88, 101, 103, 102), (101, 90, 91, 103), (91, 94, 97, 100, 103), (104, 109, 111, 110), (109, 113, 114, 111), (105, 112, 114, 113), (112, 116, 117, 114), (106, 115, 117, 116), (115, 119, 120, 117), (107, 118, 120, 119), (118, 122, 123, 120), (108, 121, 123, 122), (121, 110, 111, 123), (111, 114, 117, 120, 123), (124, 129, 131, 130), (129, 133, 134, 131), (125, 132, 134, 133), (132, 136, 137, 134), (126, 135, 137, 136), (135, 139, 140, 137), (127, 138, 140, 139), (138, 142, 143, 140), (128, 141, 143, 142), (141, 130, 131, 143), (131, 134, 137, 140, 143), (144, 147, 149, 148), (147, 151, 152, 149), (145, 150, 152, 151), (150, 154, 155, 152), (146, 153, 155, 154), (153, 148, 149, 155), (149, 152, 155), (156, 159, 161, 160), (159, 163, 164, 161), (157, 162, 164, 163), (162, 166, 167, 164), (158, 165, 167, 166), (165, 160, 161, 167), (161, 164, 167), (168, 171, 173, 172), (171, 175, 176, 173), (169, 174, 176, 175), (174, 178, 179, 176), (170, 177, 179, 178), (177, 172, 173, 179), (173, 176, 179), (180, 183, 185, 184), (183, 187, 188, 185), (181, 186, 188, 187), (186, 190, 191, 188), (182, 189, 191, 190), (189, 184, 185, 191), (185, 188, 191), (192, 195, 197, 196), (195, 199, 200, 197), (193, 198, 200, 199), (198, 202, 203, 200), (194, 201, 203, 202), (201, 196, 197, 203), (197, 200, 203), (204, 207, 209, 208), (207, 211, 212, 209), (205, 210, 212, 211), (210, 214, 215, 212), (206, 213, 215, 214), (213, 208, 209, 215), (209, 212, 215), (216, 219, 221, 220), (219, 223, 224, 221), (217, 222, 224, 223), (222, 226, 227, 224), (218, 225, 227, 226), (225, 220, 221, 227), (221, 224, 227), (228, 231, 233, 232), (231, 235, 236, 233), (229, 234, 236, 235), (234, 238, 239, 236), (230, 237, 239, 238), (237, 232, 233, 239), (233, 236, 239), (240, 243, 245, 244), (243, 247, 248, 245), (241, 246, 248, 247), (246, 250, 251, 248), (242, 249, 251, 250), (249, 244, 245, 251), (245, 248, 251), (252, 255, 257, 256), (255, 259, 260, 257), (253, 258, 260, 259), (258, 262, 263, 260), (254, 261, 263, 262), (261, 256, 257, 263), (257, 260, 263), (264, 267, 269, 268), (267, 271, 272, 269), (265, 270, 272, 271), (270, 274, 275, 272), (266, 273, 275, 274), (273, 268, 269, 275), (269, 272, 275), (276, 279, 281, 280), (279, 283, 284, 281), (277, 282, 284, 283), (282, 286, 287, 284), (278, 285, 287, 286), (285, 280, 281, 287), (281, 284, 287), (288, 291, 293, 292), (291, 295, 296, 293), (289, 294, 296, 295), (294, 298, 299, 296), (290, 297, 299, 298), (297, 292, 293, 299), (293, 296, 299), (300, 303, 305, 304), (303, 307, 308, 305), (301, 306, 308, 307), (306, 310, 311, 308), (302, 309, 311, 310), (309, 304, 305, 311), (305, 308, 311), (312, 315, 317, 316), (315, 319, 320, 317), (313, 318, 320, 319), (318, 322, 323, 320), (314, 321, 323, 322), (321, 316, 317, 323), (317, 320, 323), (324, 327, 329, 328), (327, 331, 332, 329), (325, 330, 332, 331), (330, 334, 335, 332), (326, 333, 335, 334), (333, 328, 329, 335), (329, 332, 335), (32, 0, 5, 36), (36, 5, 13, 40), (40, 13, 3, 33), (84, 16, 21, 89), (89, 21, 29, 93), (93, 29, 19, 85), (17, 48, 53, 23), (23, 53, 61, 27), (27, 61, 51, 18), (124, 35, 46, 129), (129, 46, 42, 133), (133, 42, 34, 125), (1, 64, 70, 7), (7, 70, 81, 11), (11, 81, 68, 2), (65, 88, 102, 72), (72, 102, 98, 76), (76, 98, 87, 66), (49, 104, 110, 55), (55, 110, 121, 59), (59, 121, 108, 50), (105, 128, 142, 112), (112, 142, 138, 116), (116, 138, 127, 106), (66, 127, 139, 75), (75, 139, 135, 79), (79, 135, 126, 67), (86, 107, 119, 95), (95, 119, 115, 99), (99, 115, 106, 87), (144, 156, 160, 147), (147, 160, 165, 151), (151, 165, 158, 145), (168, 180, 184, 171), (171, 184, 189, 175), (175, 189, 182, 169), (181, 192, 196, 186), (186, 196, 201, 190), (190, 201, 194, 182), (204, 146, 154, 207), (207, 154, 150, 211), (211, 150, 145, 205), (157, 216, 220, 162), (162, 220, 225, 166), (166, 225, 218, 158), (193, 228, 232, 198), (198, 232, 237, 202), (202, 237, 230, 194), (217, 206, 214, 222), (222, 214, 210, 226), (226, 210, 205, 218), (169, 230, 238, 174), (174, 238, 234, 178), (178, 234, 229, 170), (85, 168, 172, 92), (92, 172, 177, 96), (96, 177, 170, 86), (228, 108, 122, 231), (231, 122, 118, 235), (235, 118, 107, 229), (33, 144, 148, 39), (39, 148, 153, 43), (43, 153, 146, 34), (206, 126, 136, 213), (213, 136, 132, 208), (208, 132, 125, 204), (18, 181, 187, 26), (26, 187, 183, 30), (30, 183, 180, 19), (216, 68, 82, 219), (219, 82, 78, 223), (223, 78, 67, 217), (192, 51, 62, 195), (195, 62, 58, 199), (199, 58, 50, 193), (156, 3, 14, 159), (159, 14, 10, 163), (163, 10, 2, 157), (266, 241, 247, 273), (273, 247, 243, 268), (268, 243, 240, 264), (302, 253, 259, 309), (309, 259, 255, 304), (304, 255, 252, 300), (253, 277, 283, 258), (258, 283, 279, 262), (262, 279, 276, 254), (326, 266, 274, 333), (333, 274, 270, 328), (328, 270, 265, 324), (241, 289, 295, 246), (246, 295, 291, 250), (250, 291, 288, 242), (289, 302, 310, 294), (294, 310, 306, 298), (298, 306, 301, 290), (277, 313, 319, 282), (282, 319, 315, 286), (286, 315, 312, 278), (313, 326, 334, 318), (318, 334, 330, 322), (322, 330, 325, 314), (324, 124, 130, 327), (327, 130, 141, 331), (331, 141, 128, 325), (104, 312, 316, 109), (109, 316, 321, 113), (113, 321, 314, 105), (300, 84, 90, 303), (303, 90, 101, 307), (307, 101, 88, 301), (64, 288, 292, 69), (69, 292, 297, 73), (73, 297, 290, 65), (264, 32, 37, 267), (267, 37, 45, 271), (271, 45, 35, 265), (254, 17, 24, 261), (261, 24, 20, 256), (256, 20, 16, 252), (48, 276, 280, 52), (52, 280, 285, 56), (56, 285, 278, 49), (0, 240, 244, 4), (4, 244, 249, 8), (8, 249, 242, 1), (0, 32, 264, 240)])
_uv = me_plane_002.uv_layers.new(name='UVMap')
_uv.uv.foreach_set('vector', [0.0, 0.0, 0.0, 0.0, 0.0, 0.0, 0.0, 0.0, 0.08004, 1.0, 0.9205, 1.0, 0.9205, 1.0, 0.08004, 1.0, 0.06034, 0.01971, 0.06034, 0.9803, 0.06034, 0.9803, 0.06034, 0.01971, 0.001422, 0.001362, 0.008761, 0.009097, 0.6632, 0.7053, 0.195, 0.2073, 0.002292, 0.00235, 0.003787, 0.003445, 0.045, 0.002481, 0.01397, 0.001651, 0.9599, 0.01971, 0.9803, 0.01971, 0.9803, 0.9803, 0.9599, 0.9803, 0.0, 0.0, 0.0, 0.0, 0.0, 0.0, 0.0, 0.0, 0.9402, 0.9803, 0.9402, 0.01971, 0.9402, 0.01971, 0.9402, 0.9803, 0.9205, 0.0, 0.08004, 0.0, 0.08004, 0.0, 0.9205, 0.0, 0.0, 0.0, 0.0, 0.0, 0.0, 0.0, 0.0, 0.0, 0.0, 0.0, 0.0, 0.0, 0.0, 0.0, 0.0, 0.0, 0.0, 0.0, 0.0, 0.0, 0.0, 0.0, 0.0, 0.0, 0.01971, 0.01971, 0.04063, 0.01971, 0.04063, 0.9803, 0.01971, 0.9803, 0.08004, 0.01971, 0.9205, 0.01971, 0.9205, 0.9803, 0.08004, 0.9803, 0.0, 0.0, 0.0, 0.0, 0.0, 0.0, 0.0, 0.0, 0.0, 0.0, 0.0, 0.0, 0.0, 0.0, 0.0, 0.0, 0.0, 0.0, 0.0, 0.0, 0.0, 0.0, 0.0, 0.0, 0.0, 0.0, 0.0, 0.0, 0.0, 0.0, 0.0, 0.0, 0.0, 0.0, 0.0, 0.0, 0.0, 0.0, 0.0, 0.0, 0.0, 0.0, 0.0, 0.0, 0.0, 0.0, 0.0, 0.0, 0.0, 0.0, 0.0, 0.0, 0.0, 0.0, 0.0, 0.0, 0.0, 0.0, 0.0, 0.0, 0.0, 0.0, 0.0, 0.0, 0.0, 0.0, 0.0, 0.0, 0.0, 0.0, 0.0, 0.0, 0.0, 0.0, 0.0, 0.0, 0.0, 0.0, 0.0, 0.0, 0.0, 0.0, 0.0, 0.0, 0.0, 0.0, 0.0, 0.0, 0.0, 0.0, 0.0, 0.0, 0.0, 0.0, 0.0, 0.0, 0.0, 0.0, 0.0, 0.0, 0.0, 0.0, 0.0, 0.0, 0.0, 0.0, 0.0, 0.0, 0.0, 0.0, 0.0, 0.0, 0.0, 0.0, 0.0, 0.0, 0.0, 0.0, 0.0, 0.0, 0.0, 0.0, 0.0, 0.0, 0.0, 0.0, 0.0, 0.0, 0.0, 0.0, 0.0, 0.0, 0.0, 0.0, 0.0, 0.0, 0.0, 0.0, 0.0, 0.0, 0.0, 0.0, 0.0, 0.0, 0.0, 0.0, 0.0, 0.0, 0.0, 0.0, 0.0, 0.0, 0.0, 0.0, 0.0, 0.0, 0.0, 0.0, 0.0, 0.0, 0.0, 0.0, 0.0, 0.0, 0.0, 0.0, 0.0, 0.0, 0.0, 0.0, 0.0, 0.0, 0.0, 0.0, 0.0, 0.0, 0.0, 0.0, 0.0, 0.0, 0.0, 0.0, 0.0, 0.0, 0.0, 0.0, 0.0, 0.0, 0.0, 0.0, 0.0, 0.0, 0.0, 0.0, 0.0, 0.0, 0.0, 0.0, 0.0, 0.0, 0.0, 0.0, 0.0, 0.0, 0.0, 0.0, 0.0, 0.0, 0.0, 0.0, 0.0, 0.0, 0.0, 0.0, 0.0, 0.0, 0.0, 0.0, 0.0, 0.0, 0.0, 0.0, 0.0, 0.0, 0.0, 0.0, 0.0, 0.0, 0.0, 0.0, 0.0, 0.0, 0.0, 0.0, 0.0, 0.0, 0.0, 0.0, 0.0, 0.0, 0.0, 0.0, 0.0, 0.0, 0.0, 0.0, 0.0, 0.0, 0.0, 0.0, 0.0, 0.0, 0.0, 0.0, 0.0, 0.0, 0.0, 0.0, 0.0, 0.0, 0.0, 0.0, 0.0, 0.0, 0.0, 0.0, 0.0, 0.0, 0.0, 0.0, 0.0, 0.0, 0.0, 0.0, 0.0, 0.0, 0.0, 0.0, 0.0, 0.0, 0.0, 0.0, 0.0, 0.0, 0.0, 0.0, 0.0, 0.0, 0.0, 0.0, 0.0, 0.0, 0.0, 0.0, 0.0, 0.0, 0.0, 0.0, 0.0, 0.0, 0.0, 0.0, 0.0, 0.0, 0.0, 0.0, 0.0, 0.0, 0.0, 0.0, 0.0, 0.0, 0.0, 0.0, 0.0, 0.0, 0.0, 0.0, 0.0, 0.0, 0.0, 0.0, 0.0, 0.0, 0.0, 0.0, 0.0, 0.0, 0.0, 0.0, 0.0, 0.0, 0.0, 0.0, 0.0, 0.0, 0.0, 0.0, 0.0, 0.0, 0.0, 0.0, 0.0, 0.0, 0.0, 0.0, 0.0, 0.0, 0.0, 0.0, 0.0, 0.0, 0.08004, 0.0, 0.08004, 0.0, 0.06697, 0.0, 0.06691, 0.0, 0.08004, 0.0, 0.08004, 0.01003, 0.06831, 0.009303, 0.06697, 0.0, 0.08004, 0.01971, 0.07037, 0.01971, 0.06831, 0.009303, 0.08004, 0.01003, 0.07037, 0.01971, 0.06034, 0.01971, 0.06034, 0.009303, 0.06831, 0.009303, 0.06034, 0.01971, 0.06034, 0.01003, 0.06034, 0.009303, 0.06034, 0.01971, 0.06034, 0.01003, 0.06034, 0.0, 0.06034, 0.0, 0.06034, 0.009303, 0.0, 0.0, 0.0, 0.0, 0.0, 0.0, 0.0, 0.0, 0.0, 0.0, 0.0, 0.0, 0.0, 0.0, 0.0, 0.0, 0.0, 0.0, 0.0, 0.0, 0.0, 0.0, 0.0, 0.0, 0.0, 0.0, 0.0, 0.0, 0.0, 0.0, 0.0, 0.0, 0.0, 0.0, 0.0, 0.0, 0.0, 0.0, 0.0, 0.0, 0.0, 0.0, 0.0, 0.0, 0.0, 0.0, 0.0, 0.0, 0.0, 0.0, 0.0, 0.0, 0.0, 0.0, 0.0, 0.0, 0.0, 0.0, 0.9402, 0.01971, 0.9402, 0.01971, 0.9402, 0.009303, 0.9402, 0.01003, 0.9402, 0.01971, 0.9302, 0.01971, 0.9322, 0.009303, 0.9402, 0.009303, 0.9205, 0.01971, 0.9205, 0.01003, 0.9322, 0.009303, 0.9302, 0.01971, 0.9205, 0.01003, 0.9205, 0.0, 0.9336, 0.0, 0.9322, 0.009303, 0.9205, 0.0, 0.9336, 0.0, 0.9336, 0.0, 0.9205, 0.0, 0.9336, 0.0, 0.9402, 0.0, 0.9402, 0.0, 0.9336, 0.0, 0.0, 0.0, 0.0, 0.0, 0.0, 0.0, 0.0, 0.0, 0.0, 0.0, 0.0, 0.0, 0.0, 0.0, 0.0, 0.0, 0.0, 0.0, 0.0, 0.0, 0.0, 0.0, 0.0, 0.0, 0.0, 0.0, 0.9205, 1.0, 0.9205, 1.0, 0.9336, 1.0, 0.9336, 1.0, 0.9205, 1.0, 0.9205, 0.99, 0.9322, 0.9907, 0.9336, 1.0, 0.9205, 0.9803, 0.9302, 0.9803, 0.9322, 0.9907, 0.9205, 0.99, 0.9302, 0.9803, 0.9402, 0.9803, 0.9402, 0.9907, 0.9322, 0.9907, 0.9402, 0.9803, 0.9402, 0.99, 0.9402, 0.9907, 0.9402, 0.9803, 0.9402, 0.99, 0.9402, 1.0, 0.9402, 1.0, 0.9402, 0.9907, 0.0, 0.0, 0.0, 0.0, 0.0, 0.0, 0.0, 0.0, 0.0, 0.0, 0.0, 0.0, 0.0, 0.0, 0.0, 0.0, 0.0, 0.0, 0.0, 0.0, 0.0, 0.0, 0.0, 0.0, 0.0, 0.0, 0.0, 0.0, 0.0, 0.0, 0.0, 0.0, 0.0, 0.0, 0.0, 0.0, 0.0, 0.0, 0.0, 0.0, 0.0, 0.0, 0.0, 0.0, 0.0, 0.0, 0.0, 0.0, 0.0, 0.0, 0.0, 0.0, 0.0, 0.0, 0.0, 0.0, 0.0, 0.0, 0.06034, 0.9803, 0.06034, 0.9803, 0.06034, 0.9907, 0.06034, 0.99, 0.06034, 0.9803, 0.07037, 0.9803, 0.06831, 0.9907, 0.06034, 0.9907, 0.08004, 0.9803, 0.08004, 0.99, 0.06831, 0.9907, 0.07037, 0.9803, 0.08004, 0.99, 0.08004, 1.0, 0.06697, 1.0, 0.06831, 0.9907, 0.08004, 1.0, 0.06691, 1.0, 0.06697, 1.0, 0.08004, 1.0, 0.06691, 1.0, 0.06034, 1.0, 0.06034, 1.0, 0.06697, 1.0, 0.0, 0.0, 0.0, 0.0, 0.0, 0.0, 0.0, 0.0, 0.0, 0.0, 0.0, 0.0, 0.0, 0.0, 0.0, 0.0, 0.0, 0.0, 0.0, 0.0, 0.0, 0.0, 0.0, 0.0, 0.0, 0.0, 0.01971, 0.9803, 0.01971, 0.9901, 0.01028, 0.9897, 0.009866, 0.9803, 0.01971, 0.9901, 0.01971, 1.0, 0.01028, 1.0, 0.01028, 0.9897, 0.0, 0.0, 0.0, 0.0, 0.0, 0.0, 0.0, 0.0, 0.0, 0.0, 0.0, 0.0, 0.0, 0.0, 0.0, 0.0, 0.0, 0.0, 0.0, 0.0, 0.0, 0.0, 0.0, 0.0, 0.0, 0.0, 0.0, 0.0, 0.0, 0.0, 0.0, 0.0, 0.0, 0.0, 0.0, 0.0, 0.0, 0.0, 0.0, 0.0, 0.0, 0.0, 0.0, 0.0, 0.0, 0.0, 0.0, 0.0, 0.0, 0.0, 0.0, 0.0, 0.0, 0.0, 0.01971, 0.01971, 0.009866, 0.01971, 0.01028, 0.01028, 0.01971, 0.009866, 0.009866, 0.01971, 0.0, 0.01971, 0.0, 0.01028, 0.01028, 0.01028, 0.0, 0.0, 0.0, 0.0, 0.0, 0.0, 0.0, 0.0, 0.0, 0.0, 0.0, 0.0, 0.0, 0.0, 0.0, 0.0, 0.0, 0.0, 0.0, 0.0, 0.0, 0.0, 0.9599, 0.01971, 0.9501, 0.01971, 0.9505, 0.01028, 0.9599, 0.009866, 0.9501, 0.01971, 0.9402, 0.01971, 0.9402, 0.01028, 0.9505, 0.01028, 0.9402, 0.01971, 0.9402, 0.009866, 0.9402, 0.01028, 0.9402, 0.01971, 0.9402, 0.009866, 0.9402, 0.0, 0.9402, 0.0, 0.9402, 0.01028, 0.0, 0.0, 0.0, 0.0, 0.0, 0.0, 0.0, 0.0, 0.0, 0.0, 0.0, 0.0, 0.0, 0.0, 0.0, 0.0, 0.0, 0.0, 0.0, 0.0, 0.0, 0.0, 0.0, 0.0, 0.0, 0.0, 0.0, 0.0, 0.0, 0.0, 0.0, 0.0, 0.0, 0.0, 0.0, 0.0, 0.0, 0.0, 0.9803, 0.01971, 0.9803, 0.009866, 0.9897, 0.01028, 0.9901, 0.01971, 0.9803, 0.009866, 0.9803, 0.0, 0.9897, 0.0, 0.9897, 0.01028, 0.0, 0.0, 0.0, 0.0, 0.0, 0.0, 0.0, 0.0, 0.0, 0.0, 0.0, 0.0, 0.0, 0.0, 0.0, 0.0, 0.0, 0.0, 0.0, 0.0, 0.0, 0.0, 0.0, 0.0, 0.0, 0.0, 0.0, 0.0, 0.0, 0.0, 0.0, 0.0, 0.0, 0.0, 0.0, 0.0, 0.0, 0.0, 0.9803, 0.9803, 0.9901, 0.9803, 0.9897, 0.9897, 0.9803, 0.9901, 0.9901, 0.9803, 1.0, 0.9803, 1.0, 0.9897, 0.9897, 0.9897, 0.0, 0.0, 0.0, 0.0, 0.0, 0.0, 0.0, 0.0, 0.0, 0.0, 0.0, 0.0, 0.0, 0.0, 0.0, 0.0, 0.0, 0.0, 0.0, 0.0, 0.0, 0.0, 0.04063, 0.9803, 0.05047, 0.9803, 0.05005, 0.9897, 0.04063, 0.9901, 0.05047, 0.9803, 0.06034, 0.9803, 0.06034, 0.9897, 0.05005, 0.9897, 0.06034, 0.9803, 0.06034, 0.9901, 0.06034, 0.9897, 0.06034, 0.9803, 0.06034, 0.9901, 0.06034, 1.0, 0.06034, 1.0, 0.06034, 0.9897, 0.0, 0.0, 0.0, 0.0, 0.0, 0.0, 0.0, 0.0, 0.0, 0.0, 0.0, 0.0, 0.0, 0.0, 0.0, 0.0, 0.0, 0.0, 0.0, 0.0, 0.0, 0.0, 0.06034, 0.01971, 0.06034, 0.01971, 0.06034, 0.01028, 0.06034, 0.009866, 0.06034, 0.01971, 0.05047, 0.01971, 0.05005, 0.01028, 0.06034, 0.01028, 0.04063, 0.01971, 0.04063, 0.009866, 0.05005, 0.01028, 0.05047, 0.01971, 0.04063, 0.009866, 0.04063, 0.0, 0.05005, 0.0, 0.05005, 0.01028, 0.0, 0.0, 0.0, 0.0, 0.0, 0.0, 0.0, 0.0, 0.0, 0.0, 0.0, 0.0, 0.0, 0.0, 0.0, 0.0, 0.0, 0.0, 0.0, 0.0, 0.0, 0.0, 0.9402, 0.9803, 0.9402, 0.9803, 0.9402, 0.9897, 0.9402, 0.9901, 0.9402, 0.9803, 0.9501, 0.9803, 0.9505, 0.9897, 0.9402, 0.9897, 0.9599, 0.9803, 0.9599, 0.9901, 0.9505, 0.9897, 0.9501, 0.9803, 0.9599, 0.9901, 0.9599, 1.0, 0.9505, 1.0, 0.9505, 0.9897, 0.0, 0.0, 0.0, 0.0, 0.0, 0.0, 0.0, 0.0, 0.0, 0.0, 0.0, 0.0, 0.0, 0.0, 0.0, 0.0, 0.006318, 0.001067, 0.007709, 0.0008451, 0.0, 0.0, 0.01397, 0.001651, 0.01638, 0.001068, 0.007709, 0.0008451, 0.006318, 0.001067, 0.01638, 0.001068, 0.01971, 0.0, 0.01028, 0.0, 0.007709, 0.0008451, 0.0, 0.0, 0.0, 0.0, 0.0, 0.0, 0.0, 0.0, 0.0, 0.0, 0.0, 0.0, 0.0, 0.0, 0.0, 0.0, 0.0, 0.0, 0.0, 0.0, 0.0, 0.0, 0.0, 0.0, 0.0, 0.0, 0.0, 0.0, 0.0, 0.0, 0.0, 0.0, 0.00145, 0.001512, 0.00115, 0.001203, 0.0, 0.0, 0.002292, 0.00235, 0.00148, 0.001527, 0.00115, 0.001203, 0.00145, 0.001512, 0.00148, 0.001527, 0.0, 0.0, 0.0, 0.0, 0.00115, 0.001203, 0.0, 0.0, 0.0, 0.0, 0.0, 0.0, 0.0, 0.0, 0.0, 0.0, 0.0, 0.0, 0.0, 0.0, 0.0, 0.0, 0.0, 0.0, 0.00115, 0.001203, 0.0, 0.0, 0.0, 0.0, 0.0, 0.0, 0.0, 0.0, 0.0, 0.0, 0.0, 0.0, 0.0, 0.0, 0.0, 0.0, 0.0, 0.0, 0.0, 0.0, 0.0, 0.0, 0.0, 0.0, 0.0, 0.0, 0.0, 0.0, 0.000529, 0.0004656, 0.0003652, 0.0003112, 0.0, 0.0, 0.001422, 0.001362, 0.0007659, 0.0007166, 0.0003652, 0.0003112, 0.000529, 0.0004656, 0.0007659, 0.0007166, 0.0, 0.0, 0.0, 0.0, 0.0003652, 0.0003112, 0.0, 0.0, 0.0, 0.0, 0.0003652, 0.0003112, 0.0, 0.0, 0.0, 0.0, 0.0, 0.0, 0.0, 0.0, 0.0, 0.0, 0.0835, 0.08874, 0.1087, 0.1156, 0.0, 0.0, 0.195, 0.2073, 0.2416, 0.257, 0.1087, 0.1156, 0.0835, 0.08874, 0.2416, 0.257, 0.3098, 0.3295, 0.1616, 0.1719, 0.1087, 0.1156, 0.0, 0.0, 0.0, 0.0, 0.0, 0.0, 0.0, 0.0, 0.0, 0.0, 0.0, 0.0, 0.0, 0.0, 0.0, 0.0, 0.0, 0.0, 0.0, 0.0, 0.0, 0.0, 0.0, 0.0, 0.0, 0.0, 0.0, 0.0, 0.0, 0.0, 0.0, 0.0, 0.0, 0.0, 0.0, 0.0, 0.0, 0.0, 0.045, 0.002481, 0.05395, 0.001393, 0.05499, 0.0008474, 0.04786, 0.001327, 0.05395, 0.001393, 0.05942, 0.0, 0.06005, 0.0, 0.05499, 0.0008474, 0.08004, 0.0, 0.06691, 0.0, 0.06459, 0.0, 0.07376, 0.0, 0.06691, 0.0, 0.06034, 0.0, 0.06034, 0.0, 0.06459, 0.0, 0.0, 0.0, 0.0, 0.0, 0.0, 0.0, 0.0, 0.0, 0.0, 0.0, 0.0, 0.0, 0.0, 0.0, 0.0, 0.0, 0.0, 0.0, 0.0, 0.0, 0.0, 0.0, 0.9205, 0.0, 0.9268, 0.0, 0.9359, 0.0, 0.9336, 0.0, 0.9268, 0.0, 0.9339, 0.0, 0.9402, 0.0, 0.9359, 0.0, 0.003787, 0.003445, 0.001927, 0.00187, 0.001294, 0.00117, 0.002341, 0.001891, 0.001927, 0.00187, 0.0, 0.0, 0.0, 0.0, 0.001294, 0.00117, 0.0, 0.0, 0.0, 0.0, 0.0, 0.0, 0.0, 0.0, 0.0, 0.0, 0.0, 0.0, 0.0, 0.0, 0.0, 0.0, 0.0, 0.0, 0.0, 0.0, 0.0, 0.0, 0.6632, 0.7053, 0.8195, 0.8715, 0.8438, 0.8974, 0.7247, 0.7707, 0.8195, 0.8715, 0.9258, 0.9847, 0.9356, 0.9952, 0.8438, 0.8974, 0.9205, 1.0, 0.9336, 1.0, 0.9359, 1.0, 0.9268, 1.0, 0.9336, 1.0, 0.9402, 1.0, 0.9402, 1.0, 0.9359, 1.0, 0.0, 0.0, 0.0, 0.0, 0.0, 0.0, 0.0, 0.0, 0.0, 0.0, 0.0, 0.0, 0.0, 0.0, 0.0, 0.0, 0.0, 0.0, 0.0, 0.0, 0.0, 0.0, 0.08004, 1.0, 0.07376, 1.0, 0.06459, 1.0, 0.06691, 1.0, 0.07376, 1.0, 0.06662, 1.0, 0.06034, 1.0, 0.06459, 1.0, 0.008761, 0.009097, 0.002746, 0.0028, 0.003091, 0.003212, 0.008904, 0.009349, 0.002746, 0.0028, 0.0, 0.0, 0.0, 0.0, 0.003091, 0.003212, 0.0, 0.0, 0.0, 0.0, 0.0, 0.0, 0.0, 0.0, 0.0, 0.0, 0.0, 0.0, 0.0, 0.0, 0.0, 0.0, 0.0, 0.0, 0.0, 0.0, 0.0, 0.0, 0.0, 0.0, 0.0, 0.0, 0.0, 0.0, 0.0, 0.0, 0.0, 0.0, 0.0, 0.0, 0.0, 0.0, 0.0, 0.0, 0.0, 0.0, 0.0, 0.0, 0.0, 0.0, 0.0, 0.0, 0.0, 0.0, 0.0, 0.0, 0.0, 0.0, 0.0, 0.0, 0.0, 0.0, 0.0, 0.0, 0.0, 0.0, 0.0, 0.0, 0.0, 0.0, 0.0, 0.0, 0.0, 0.0, 0.0, 0.0, 0.0, 0.0, 0.0, 0.0, 0.0, 0.0, 0.0, 0.0, 0.0, 0.0, 0.0, 0.0, 0.0, 0.0, 0.0, 0.0, 0.0, 0.0, 0.0, 0.0, 0.0, 0.0, 0.0, 0.0, 0.0, 0.0, 0.0, 0.0, 0.0, 0.0, 0.0, 0.0, 0.0, 0.0, 0.0, 0.0, 0.0, 0.0, 0.0, 0.0, 0.0, 0.0, 0.0, 0.0, 0.0, 0.0, 0.0, 0.0, 0.0, 0.0, 0.0, 0.0, 0.0, 0.0, 0.0, 0.0, 0.08004, 0.0, 0.9205, 0.0, 0.9205, 0.0, 0.08004, 0.0, 0.08004, 0.0, 0.9205, 0.0, 0.9205, 0.01003, 0.08004, 0.01003, 0.08004, 0.01003, 0.9205, 0.01003, 0.9205, 0.01971, 0.08004, 0.01971, 0.0, 0.0, 0.0, 0.0, 0.0, 0.0, 0.0, 0.0, 0.0, 0.0, 0.0, 0.0, 0.0, 0.0, 0.0, 0.0, 0.0, 0.0, 0.0, 0.0, 0.0, 0.0, 0.0, 0.0, 0.9205, 1.0, 0.08004, 1.0, 0.08004, 1.0, 0.9205, 1.0, 0.9205, 1.0, 0.08004, 1.0, 0.08004, 0.99, 0.9205, 0.99, 0.9205, 0.99, 0.08004, 0.99, 0.08004, 0.9803, 0.9205, 0.9803, 0.08004, 0.01971, 0.08004, 0.9803, 0.07037, 0.9803, 0.07037, 0.01971, 0.07037, 0.01971, 0.07037, 0.9803, 0.06034, 0.9803, 0.06034, 0.01971, 0.06034, 0.01971, 0.06034, 0.9803, 0.06034, 0.9803, 0.06034, 0.01971, 0.9402, 0.01971, 0.9402, 0.9803, 0.9402, 0.9803, 0.9402, 0.01971, 0.9402, 0.01971, 0.9402, 0.9803, 0.9302, 0.9803, 0.9302, 0.01971, 0.9302, 0.01971, 0.9302, 0.9803, 0.9205, 0.9803, 0.9205, 0.01971, 0.0, 0.0, 0.0, 0.0, 0.0, 0.0, 0.0, 0.0, 0.0, 0.0, 0.0, 0.0, 0.0, 0.0, 0.0, 0.0, 0.009866, 0.9803, 0.009866, 0.01971, 0.01971, 0.01971, 0.01971, 0.9803, 0.0, 0.0, 0.0, 0.0, 0.0, 0.0, 0.0, 0.0, 0.0, 0.0, 0.0, 0.0, 0.0, 0.0, 0.0, 0.0, 0.9599, 0.009866, 0.9803, 0.009866, 0.9803, 0.01971, 0.9599, 0.01971, 0.0, 0.0, 0.0, 0.0, 0.0, 0.0, 0.0, 0.0, 0.0, 0.0, 0.0, 0.0, 0.0, 0.0, 0.0, 0.0, 0.9901, 0.01971, 0.9901, 0.9803, 0.9803, 0.9803, 0.9803, 0.01971, 0.0, 0.0, 0.0, 0.0, 0.0, 0.0, 0.0, 0.0, 0.0, 0.0, 0.0, 0.0, 0.0, 0.0, 0.0, 0.0, 0.04063, 0.9901, 0.01971, 0.9901, 0.01971, 0.9803, 0.04063, 0.9803, 0.0, 0.0, 0.0, 0.0, 0.0, 0.0, 0.0, 0.0, 0.0, 0.0, 0.0, 0.0, 0.0, 0.0, 0.0, 0.0, 0.01971, 0.009866, 0.04063, 0.009866, 0.04063, 0.01971, 0.01971, 0.01971, 0.0, 0.0, 0.0, 0.0, 0.0, 0.0, 0.0, 0.0, 0.0, 0.0, 0.0, 0.0, 0.0, 0.0, 0.0, 0.0, 0.9803, 0.9901, 0.9599, 0.9901, 0.9599, 0.9803, 0.9803, 0.9803, 0.06034, 0.01971, 0.06034, 0.9803, 0.06034, 0.9803, 0.06034, 0.01971, 0.06034, 0.01971, 0.06034, 0.9803, 0.05047, 0.9803, 0.05047, 0.01971, 0.05047, 0.01971, 0.05047, 0.9803, 0.04063, 0.9803, 0.04063, 0.01971, 0.9599, 0.01971, 0.9599, 0.9803, 0.9501, 0.9803, 0.9501, 0.01971, 0.9501, 0.01971, 0.9501, 0.9803, 0.9402, 0.9803, 0.9402, 0.01971, 0.9402, 0.01971, 0.9402, 0.9803, 0.9402, 0.9803, 0.9402, 0.01971, 0.0, 0.0, 0.0, 0.0, 0.0, 0.0, 0.0, 0.0, 0.0, 0.0, 0.0, 0.0, 0.0, 0.0, 0.0, 0.0, 0.9402, 0.01003, 0.9402, 0.009866, 0.9402, 0.01971, 0.9402, 0.01971, 0.0, 0.0, 0.0, 0.0, 0.0, 0.0, 0.0, 0.0, 0.0, 0.0, 0.0, 0.0, 0.0, 0.0, 0.0, 0.0, 0.9402, 0.9901, 0.9402, 0.99, 0.9402, 0.9803, 0.9402, 0.9803, 0.0, 0.0, 0.0, 0.0, 0.0, 0.0, 0.0, 0.0, 0.0, 0.0, 0.0, 0.0, 0.0, 0.0, 0.0, 0.0, 0.0, 0.0, 0.0, 0.0, 0.0, 0.0, 0.0, 0.0, 0.06034, 0.9803, 0.06034, 0.9803, 0.06034, 0.99, 0.06034, 0.9901, 0.06034, 0.9901, 0.06034, 0.99, 0.06034, 1.0, 0.06034, 1.0, 0.0, 0.0, 0.0, 0.0, 0.0, 0.0, 0.0, 0.0, 0.0, 0.0, 0.0, 0.0, 0.0, 0.0, 0.0, 0.0, 0.0, 0.0, 0.0, 0.0, 0.0, 0.0, 0.0, 0.0, 0.0, 0.0, 0.0, 0.0, 0.0, 0.0, 0.0, 0.0, 0.0, 0.0, 0.0, 0.0, 0.0, 0.0, 0.0, 0.0, 0.0, 0.0, 0.0, 0.0, 0.0, 0.0, 0.0, 0.0, 0.06034, 0.009866, 0.06034, 0.01003, 0.06034, 0.01971, 0.06034, 0.01971, 0.0, 0.0, 0.0, 0.0, 0.0, 0.0, 0.0, 0.0, 0.0, 0.0, 0.0, 0.0, 0.0, 0.0, 0.0, 0.0, 0.0, 0.0, 0.0, 0.0, 0.0, 0.0, 0.0, 0.0, 0.0, 0.0, 0.0, 0.0, 0.0, 0.0, 0.0, 0.0, 0.0, 0.0, 0.0, 0.0, 0.0, 0.0, 0.0, 0.0, 0.0, 0.0, 0.0, 0.0, 0.0, 0.0, 0.0, 0.0, 0.001422, 0.001362, 0.01397, 0.001651, 0.006318, 0.001067, 0.0007659, 0.0007166, 0.0007659, 0.0007166, 0.006318, 0.001067, 0.0, 0.0, 0.0, 0.0, 0.0, 0.0, 0.0, 0.0, 0.0, 0.0, 0.0, 0.0, 0.003787, 0.003445, 0.002292, 0.00235, 0.00145, 0.001512, 0.001927, 0.00187, 0.001927, 0.00187, 0.00145, 0.001512, 0.0, 0.0, 0.0, 0.0, 0.0, 0.0, 0.0, 0.0, 0.0, 0.0, 0.0, 0.0, 0.002292, 0.00235, 0.195, 0.2073, 0.0835, 0.08874, 0.00148, 0.001527, 0.00148, 0.001527, 0.0835, 0.08874, 0.0, 0.0, 0.0, 0.0, 0.0, 0.0, 0.0, 0.0, 0.0, 0.0, 0.0, 0.0, 0.008761, 0.009097, 0.001422, 0.001362, 0.000529, 0.0004656, 0.002746, 0.0028, 0.002746, 0.0028, 0.000529, 0.0004656, 0.0, 0.0, 0.0, 0.0, 0.0, 0.0, 0.0, 0.0, 0.0, 0.0, 0.0, 0.0, 0.01397, 0.001651, 0.045, 0.002481, 0.04786, 0.001327, 0.01638, 0.001068, 0.01638, 0.001068, 0.04786, 0.001327, 0.04691, 0.0, 0.01971, 0.0, 0.0, 0.0, 0.0, 0.0, 0.0, 0.0, 0.0, 0.0, 0.045, 0.002481, 0.003787, 0.003445, 0.002341, 0.001891, 0.05395, 0.001393, 0.05395, 0.001393, 0.002341, 0.001891, 0.0009207, 0.0, 0.05942, 0.0, 0.07376, 0.0, 0.9268, 0.0, 0.9205, 0.0, 0.08004, 0.0, 0.195, 0.2073, 0.6632, 0.7053, 0.7247, 0.7707, 0.2416, 0.257, 0.2416, 0.257, 0.7247, 0.7707, 0.7291, 0.7755, 0.3098, 0.3295, 0.0, 0.0, 0.0, 0.0, 0.0, 0.0, 0.0, 0.0, 0.6632, 0.7053, 0.008761, 0.009097, 0.008904, 0.009349, 0.8195, 0.8715, 0.8195, 0.8715, 0.008904, 0.009349, 0.01435, 0.01526, 0.9258, 0.9847, 0.9268, 1.0, 0.07376, 1.0, 0.08004, 1.0, 0.9205, 1.0, 0.0, 0.0, 0.0, 0.0, 0.0, 0.0, 0.0, 0.0, 0.0, 0.0, 0.0, 0.0, 0.0, 0.0, 0.0, 0.0, 0.06691, 1.0, 0.06691, 1.0, 0.08004, 1.0, 0.08004, 1.0, 0.0, 0.0, 0.0, 0.0, 0.0, 0.0, 0.0, 0.0, 0.0, 0.0, 0.0, 0.0, 0.0, 0.0, 0.0, 0.0, 0.9336, 1.0, 0.9336, 1.0, 0.9205, 1.0, 0.9205, 1.0, 0.0, 0.0, 0.0, 0.0, 0.0, 0.0, 0.0, 0.0, 0.0, 0.0, 0.0, 0.0, 0.0, 0.0, 0.0, 0.0, 0.9336, 0.0, 0.9336, 0.0, 0.9205, 0.0, 0.9205, 0.0, 0.0, 0.0, 0.0, 0.0, 0.0, 0.0, 0.0, 0.0, 0.0, 0.0, 0.0, 0.0, 0.0, 0.0, 0.0, 0.0, 0.06691, 0.0, 0.06691, 0.0, 0.08004, 0.0, 0.08004, 0.0, 0.0, 0.0, 0.0, 0.0, 0.0, 0.0, 0.0, 0.0, 0.0, 0.0, 0.0, 0.0, 0.0, 0.0, 0.0, 0.0, 0.0, 0.0, 0.0, 0.0, 0.0, 0.0, 0.0, 0.0, 0.0, 0.0, 0.0, 0.0, 0.0, 0.0, 0.0, 0.0, 0.0, 0.0, 0.0, 0.0, 0.0, 0.0, 0.0, 0.0, 0.0, 0.0, 0.0, 0.0, 0.0, 0.0, 0.0, 0.0, 0.0, 0.0, 0.0, 0.0, 0.0, 0.0, 0.0, 0.0, 0.0, 0.0, 0.0, 0.0, 0.0, 0.0, 0.0, 0.0, 0.0, 0.0, 0.0, 0.0, 0.0, 0.0, 0.0, 0.0, 0.0, 0.0, 0.0, 0.0, 0.0, 0.0, 0.0, 0.0, 0.0, 0.0, 0.0, 0.0, 0.0, 0.0, 0.0, 0.0, 0.0, 0.0, 0.0, 0.0, 0.0, 0.0, 0.0, 0.0, 0.0, 0.0, 0.0, 0.0, 0.0, 0.0, 0.0, 0.0])
me_plane_002.materials.append(mat_officedesk_material_metal)
me_plane_002.use_remesh_fix_poles = True
me_plane_002.use_remesh_preserve_attributes = False
me_plane_002.use_mirror_vertex_groups = False
me_plane_002.update()

# ---- objects
ob_cube = bpy.data.objects.new('Cube', me_cube)
ob_light = bpy.data.objects.new('Light', light_light)
ob_camera = bpy.data.objects.new('Camera', cam_camera)
ob_empty = bpy.data.objects.new('Empty', None)
ob_empty_001 = bpy.data.objects.new('Empty.001', None)
ob_empty_002 = bpy.data.objects.new('Empty.002', None)
ob_officedesk = bpy.data.objects.new('officeDesk', me_plane_001)
ob_officedesk_handle = bpy.data.objects.new('officeDesk.handle', me_plane_002)

# ---- transforms, parenting, visibility, modifiers, constraints
ob_cube.location = (0.0, 0.0, 0.5)
ob_cube.scale = (0.5, 0.5, 0.5)
ob_cube.lock_rotations_4d = False
ob_cube.empty_display_type = 'ARROWS'
ob_cube.lineart.crease_threshold = 0.0
ob_light.location = (4.076, 1.005, 5.904)
ob_light.rotation_euler = (0.6503, 0.05522, 1.866)
ob_light.lock_rotations_4d = False
ob_light.empty_display_type = 'ARROWS'
ob_light.color = (0.0, 0.0, 0.0, 0.0)
ob_light.lineart.crease_threshold = 0.0
ob_camera.location = (7.359, -6.926, 4.958)
ob_camera.rotation_euler = (1.109, 0.0, 0.8149)
ob_camera.lock_rotations_4d = False
ob_camera.empty_display_type = 'ARROWS'
ob_camera.color = (0.0, 0.0, 0.0, 0.0)
ob_camera.display_type = 'WIRE'
ob_camera.lineart.crease_threshold = 0.0
ob_empty.location = (0.866, -0.2256, 0.7323)
ob_empty.rotation_euler = (1.571, -0.0, -0.0)
ob_empty.scale = (0.6389, 0.6389, 0.6389)
ob_empty.empty_display_type = 'IMAGE'
ob_empty.empty_display_size = 5.0
ob_empty.use_empty_image_alpha = True
ob_empty.color = (1.0, 1.0, 1.0, 0.5595)
ob_empty.lineart.crease_threshold = 0.0
ob_empty_001.location = (5.96e-08, -0.5081, 0.7323)
ob_empty_001.rotation_euler = (1.571, -0.0, 1.571)
ob_empty_001.scale = (0.6389, 0.6389, 0.6389)
ob_empty_001.empty_display_type = 'IMAGE'
ob_empty_001.empty_display_size = 5.0
ob_empty_001.use_empty_image_alpha = True
ob_empty_001.color = (1.0, 1.0, 1.0, 0.5595)
ob_empty_001.lineart.crease_threshold = 0.0
ob_empty_002.location = (0.866, -0.6559, 5.96e-08)
ob_empty_002.rotation_euler = (1.192e-07, -0.0, 0.0)
ob_empty_002.scale = (0.6389, 0.6389, 0.6389)
ob_empty_002.empty_display_type = 'IMAGE'
ob_empty_002.empty_display_size = 5.0
ob_empty_002.use_empty_image_alpha = True
ob_empty_002.color = (1.0, 1.0, 1.0, 0.5595)
ob_empty_002.lineart.crease_threshold = 0.0
ob_officedesk.location = (0.0, -0.003378, 0.7369)
ob_officedesk.scale = (2.297, 2.297, 2.297)
ob_officedesk.lineart.crease_threshold = 0.0
ob_officedesk_handle.location = (0.3215, -0.2772, 0.6304)
ob_officedesk_handle.rotation_euler = (-1.571, -0.0, 0.0)
ob_officedesk_handle.scale = (0.9699, 0.06606, 1.0)
ob_officedesk_handle.lineart.crease_threshold = 0.0

# ---- collection membership
col_collection.objects.link(ob_cube)
col_collection.objects.link(ob_light)
col_collection.objects.link(ob_camera)
col_images.objects.link(ob_empty)
col_images.objects.link(ob_empty_001)
col_images.objects.link(ob_empty_002)
col_model.objects.link(ob_officedesk)
col_model.objects.link(ob_officedesk_handle)

# ---- scene / render settings (as saved in the file)
scene.camera = ob_camera
scene.frame_start = 1; scene.frame_end = 250; scene.frame_set(1)
scene.render.engine = 'BLENDER_EEVEE_NEXT'
scene.cycles.use_denoising = False
scene.cycles.samples = 128
scene.cycles.sampling_pattern = 'TABULATED_SOBOL'
scene.cycles.use_adaptive_sampling = False
scene.cycles.use_light_tree = False
scene.view_settings.view_transform = 'Filmic'
bpy.context.view_layer.update()

